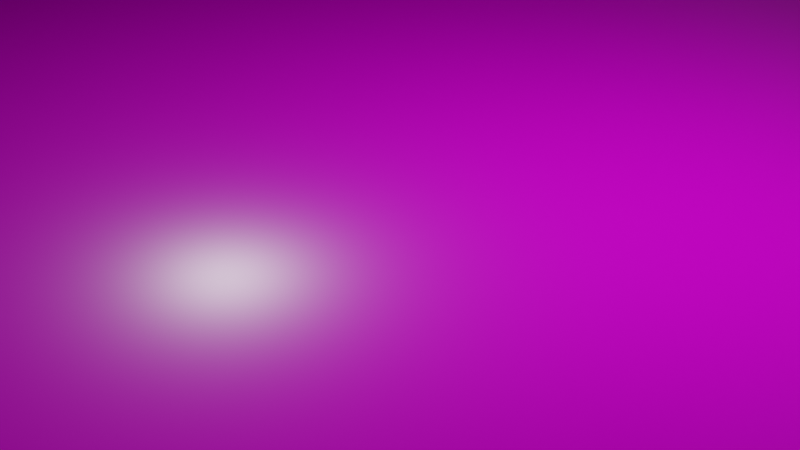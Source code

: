 # Source: cornerstore-floor1.blend  (saved by Blender 2.90.8; exported with 4.5.12 LTS)
import bpy
from mathutils import Matrix  # noqa: F401  (used for matrix-valued properties, if any)

bpy.ops.wm.read_factory_settings(use_empty=True)
scene = bpy.context.scene
scene.name = 'Scene'

# ---- collections
col_collection = bpy.data.collections.new('Collection'); scene.collection.children.link(col_collection)

# ---- images (referenced by path relative to the original .blend; pixels are not part of the script)
import os
ASSET_DIR = os.environ.get("B2B_ASSET_DIR", "")  # directory of the original .blend (textures are referenced by path, not embedded)
HERE = os.path.dirname(os.path.abspath(__file__))  # packed textures are extracted next to this script under _unpacked/

def load_image(name, relpath, width, height, colorspace="sRGB"):
    """Load a texture the original file referenced (path relative to the .blend, or extracted next to this script)."""
    p = next((c for c in (os.path.join(HERE, relpath), os.path.join(ASSET_DIR, relpath)) if relpath and os.path.exists(c)), "")
    if p:
        img = bpy.data.images.load(p, check_existing=True)
        img.name = name
    else:  # same state as the original file: an image datablock whose file is absent (Cycles renders it pink)
        img = bpy.data.images.new(name, width, height)
        img.source = "FILE"
        img.filepath = "//" + (relpath or name)
    img.colorspace_settings.name = colorspace
    return img
img_cementgreen_color_jpg = load_image('cementgreen_color.jpg', 'cementgreen_color.jpg', 1024, 1024, 'sRGB')
img_cementgreen_displacement_jpg = load_image('cementgreen_displacement.jpg', 'cementgreen_displacement.jpg', 1024, 1024, 'sRGB')
img_cementgreen_roughness_jpg = load_image('cementgreen_roughness.jpg', 'cementgreen_roughness.jpg', 1024, 1024, 'sRGB')
img_cementgreen_normal_jpg = load_image('cementgreen_normal.jpg', 'cementgreen_normal.jpg', 1024, 1024, 'sRGB')
img_cementwhite_color_jpg = load_image('cementwhite_color.jpg', 'cementwhite_color.jpg', 1024, 1024, 'sRGB')
img_cementwhite_roughness_jpg = load_image('cementwhite_roughness.jpg', 'cementwhite_roughness.jpg', 1024, 1024, 'sRGB')
img_cementwhite_normal_jpg = load_image('cementwhite_normal.jpg', 'cementwhite_normal.jpg', 1024, 1024, 'sRGB')
img_cementwhite_displacement_jpg = load_image('cementwhite_displacement.jpg', 'cementwhite_displacement.jpg', 1024, 1024, 'sRGB')
img_carpet012_color_jpg = load_image('carpet012_color.jpg', 'carpet012_color.jpg', 1024, 1024, 'sRGB')
img_carpet012_displacement_jpg = load_image('carpet012_displacement.jpg', 'carpet012_displacement.jpg', 1024, 1024, 'sRGB')
img_carpet012_normal_jpg = load_image('carpet012_normal.jpg', 'carpet012_normal.jpg', 1024, 1024, 'sRGB')
img_carpet012_roughness_jpg = load_image('carpet012_roughness.jpg', 'carpet012_roughness.jpg', 1024, 1024, 'sRGB')
img_blackmetal_color_jpg = load_image('blackmetal_color.jpg', 'blackmetal_color.jpg', 1024, 1024, 'sRGB')
img_blackmetal_displacement_jpg = load_image('blackmetal_displacement.jpg', 'blackmetal_displacement.jpg', 1024, 1024, 'sRGB')
img_blackmetal_metalness_jpg = load_image('blackmetal_metalness.jpg', 'blackmetal_metalness.jpg', 1024, 1024, 'sRGB')
img_blackmetal_normal_jpg = load_image('blackmetal_normal.jpg', 'blackmetal_normal.jpg', 1024, 1024, 'sRGB')
img_blackmetal_roughness_jpg = load_image('blackmetal_roughness.jpg', 'blackmetal_roughness.jpg', 1024, 1024, 'sRGB')
img_yellowwood_color_jpg = load_image('yellowwood_color.jpg', 'yellowwood_color.jpg', 1024, 1024, 'sRGB')
img_yellowwood_metalness_jpg = load_image('yellowwood_metalness.jpg', 'yellowwood_metalness.jpg', 1024, 1024, 'sRGB')
img_yellowwood_normal_jpg = load_image('yellowwood_normal.jpg', 'yellowwood_normal.jpg', 1024, 1024, 'sRGB')
img_yellowwood_roughness_jpg = load_image('yellowwood_roughness.jpg', 'yellowwood_roughness.jpg', 1024, 1024, 'sRGB')

# ---- materials (node trees are filled in below, after node groups)
mat_green_cement = bpy.data.materials.new('green cement')
mat_green_cement.use_transparent_shadow = False
mat_white_cement = bpy.data.materials.new('white cement')
mat_white_cement.use_transparent_shadow = False
mat_upper_ceiling = bpy.data.materials.new('upper ceiling')
mat_upper_ceiling.use_transparent_shadow = False
mat_transparent = bpy.data.materials.new('transparent')
mat_transparent.surface_render_method = 'BLENDED'
mat_transparent.blend_method = 'BLEND'
mat_bluecarpet = bpy.data.materials.new('bluecarpet')
mat_bluecarpet.use_transparent_shadow = False
mat_blackmetal = bpy.data.materials.new('blackmetal')
mat_blackmetal.use_transparent_shadow = False
mat_yellowwood = bpy.data.materials.new('yellowwood')
mat_yellowwood.use_transparent_shadow = False

# ---- material node trees
mat_green_cement.use_nodes = True; mat_green_cement.node_tree.nodes.clear()
_N = mat_green_cement.node_tree.nodes; _L = mat_green_cement.node_tree.links
n0 = _N.new('ShaderNodeOutputMaterial'); n0.name = 'Material Output'; n0.location = (300, 300)
n1 = _N.new('ShaderNodeBsdfPrincipled'); n1.name = 'Principled BSDF'; n1.location = (10, 300)
n1.distribution = 'GGX'
n1.subsurface_method = 'BURLEY'
n1.inputs[3].default_value = 1.45
n1.inputs[27].default_value = (0.0, 0.0, 0.0, 1.0)
n1.inputs[28].default_value = 1.0
n2 = _N.new('ShaderNodeTexImage'); n2.name = 'Image Texture'; n2.location = (-369, 290)
n2.image = img_cementgreen_color_jpg
n3 = _N.new('ShaderNodeTexImage'); n3.name = 'Image Texture.001'; n3.location = (307, 14)
n3.image = img_cementgreen_displacement_jpg
n4 = _N.new('ShaderNodeTexImage'); n4.name = 'Image Texture.003'; n4.location = (-318, 22)
n4.image = img_cementgreen_roughness_jpg
n5 = _N.new('ShaderNodeTexImage'); n5.name = 'Image Texture.002'; n5.location = (-547, -258)
n5.image = img_cementgreen_normal_jpg
_L.new(n1.outputs[0], n0.inputs[0])
_L.new(n2.outputs[0], n1.inputs[0])
_L.new(n3.outputs[0], n0.inputs[2])
_L.new(n5.outputs[0], n1.inputs[5])
_L.new(n4.outputs[0], n1.inputs[2])
n0.is_active_output = True
mat_white_cement.use_nodes = True; mat_white_cement.node_tree.nodes.clear()
_N = mat_white_cement.node_tree.nodes; _L = mat_white_cement.node_tree.links
n0 = _N.new('ShaderNodeTexImage'); n0.name = 'Image Texture'; n0.location = (-582, 267)
n0.image = img_cementwhite_color_jpg
n1 = _N.new('ShaderNodeOutputMaterial'); n1.name = 'Material Output'; n1.location = (570, 292)
n2 = _N.new('ShaderNodeTexImage'); n2.name = 'Image Texture.003'; n2.location = (-375, 11)
n2.image = img_cementwhite_roughness_jpg
n3 = _N.new('ShaderNodeTexImage'); n3.name = 'Image Texture.002'; n3.location = (-649, -231)
n3.image = img_cementwhite_normal_jpg
n4 = _N.new('ShaderNodeTexImage'); n4.name = 'Image Texture.001'; n4.location = (292, 80)
n4.image = img_cementwhite_displacement_jpg
n5 = _N.new('ShaderNodeBsdfPrincipled'); n5.name = 'Principled BSDF'; n5.location = (10, 300)
n5.distribution = 'GGX'
n5.subsurface_method = 'BURLEY'
n5.inputs[3].default_value = 1.45
n5.inputs[27].default_value = (0.0, 0.0, 0.0, 1.0)
n5.inputs[28].default_value = 1.0
_L.new(n5.outputs[0], n1.inputs[0])
_L.new(n0.outputs[0], n5.inputs[0])
_L.new(n4.outputs[0], n1.inputs[2])
_L.new(n3.outputs[0], n5.inputs[5])
_L.new(n2.outputs[0], n5.inputs[2])
n1.is_active_output = True
mat_upper_ceiling.use_nodes = True; mat_upper_ceiling.node_tree.nodes.clear()
_N = mat_upper_ceiling.node_tree.nodes; _L = mat_upper_ceiling.node_tree.links
n0 = _N.new('ShaderNodeOutputMaterial'); n0.name = 'Material Output'; n0.location = (300, 300)
n1 = _N.new('ShaderNodeBsdfPrincipled'); n1.name = 'Principled BSDF'; n1.location = (10, 300)
n1.distribution = 'GGX'
n1.subsurface_method = 'BURLEY'
n1.inputs[3].default_value = 1.45
n1.inputs[27].default_value = (0.0, 0.0, 0.0, 1.0)
n1.inputs[28].default_value = 1.0
n2 = _N.new('ShaderNodeTexImage'); n2.name = 'Image Texture.001'; n2.location = (307, 14)
n2.image = img_cementgreen_displacement_jpg
n3 = _N.new('ShaderNodeTexImage'); n3.name = 'Image Texture.003'; n3.location = (-318, 22)
n3.image = img_cementgreen_roughness_jpg
n4 = _N.new('ShaderNodeTexImage'); n4.name = 'Image Texture.002'; n4.location = (-547, -258)
n4.image = img_cementgreen_normal_jpg
n5 = _N.new('ShaderNodeTexImage'); n5.name = 'Image Texture'; n5.location = (-474, 305)
n5.image = img_cementgreen_color_jpg
_L.new(n1.outputs[0], n0.inputs[0])
_L.new(n2.outputs[0], n0.inputs[2])
_L.new(n4.outputs[0], n1.inputs[5])
_L.new(n3.outputs[0], n1.inputs[2])
_L.new(n5.outputs[0], n1.inputs[0])
n0.is_active_output = True
mat_transparent.use_nodes = True; mat_transparent.node_tree.nodes.clear()
_N = mat_transparent.node_tree.nodes; _L = mat_transparent.node_tree.links
n0 = _N.new('ShaderNodeBsdfPrincipled'); n0.name = 'Principled BSDF'; n0.location = (10, 300)
n0.distribution = 'GGX'
n0.subsurface_method = 'BURLEY'
n0.inputs[0].default_value = (0.0, 0.0, 0.0, 0.0)
n0.inputs[3].default_value = 1.45
n0.inputs[4].default_value = 0.0
n0.inputs[27].default_value = (0.0, 0.0, 0.0, 0.0)
n0.inputs[28].default_value = 1.0
n1 = _N.new('ShaderNodeOutputMaterial'); n1.name = 'Material Output'; n1.location = (300, 300)
n1.target = 'CYCLES'
n2 = _N.new('ShaderNodeOutputMaterial'); n2.name = 'Material Output.001'; n2.location = (0, 0)
n2.target = 'EEVEE'
n3 = _N.new('ShaderNodeMixShader'); n3.name = 'Mix Shader'; n3.location = (0, 0)
n3.label = 'Disable Shadow'
n3.hide = True
n4 = _N.new('ShaderNodeLightPath'); n4.name = 'Light Path'; n4.location = (0, 0)
n4.hide = True
n5 = _N.new('ShaderNodeBsdfTransparent'); n5.name = 'Transparent BSDF'; n5.location = (0, 0)
n5.hide = True
_L.new(n0.outputs[0], n1.inputs[0])
_L.new(n0.outputs[0], n3.inputs[1])
_L.new(n3.outputs[0], n2.inputs[0])
_L.new(n4.outputs[1], n3.inputs[0])
_L.new(n5.outputs[0], n3.inputs[2])
n1.is_active_output = True
mat_bluecarpet.use_nodes = True; mat_bluecarpet.node_tree.nodes.clear()
_N = mat_bluecarpet.node_tree.nodes; _L = mat_bluecarpet.node_tree.links
n0 = _N.new('ShaderNodeBsdfPrincipled'); n0.name = 'Principled BSDF'; n0.location = (10, 300)
n0.distribution = 'GGX'
n0.subsurface_method = 'BURLEY'
n0.inputs[3].default_value = 1.45
n0.inputs[27].default_value = (0.0, 0.0, 0.0, 1.0)
n0.inputs[28].default_value = 1.0
n1 = _N.new('ShaderNodeOutputMaterial'); n1.name = 'Material Output'; n1.location = (300, 300)
n2 = _N.new('ShaderNodeTexImage'); n2.name = 'Image Texture'; n2.location = (-412, 345)
n2.image = img_carpet012_color_jpg
n3 = _N.new('ShaderNodeTexImage'); n3.name = 'Image Texture.001'; n3.location = (383, 30)
n3.image = img_carpet012_displacement_jpg
n4 = _N.new('ShaderNodeTexImage'); n4.name = 'Image Texture.002'; n4.location = (-387, -222)
n4.image = img_carpet012_normal_jpg
n5 = _N.new('ShaderNodeTexImage'); n5.name = 'Image Texture.003'; n5.location = (-675, 36)
n5.image = img_carpet012_roughness_jpg
_L.new(n0.outputs[0], n1.inputs[0])
_L.new(n2.outputs[0], n0.inputs[0])
_L.new(n3.outputs[0], n1.inputs[2])
_L.new(n4.outputs[0], n0.inputs[5])
_L.new(n5.outputs[0], n0.inputs[2])
n1.is_active_output = True
mat_blackmetal.use_nodes = True; mat_blackmetal.node_tree.nodes.clear()
_N = mat_blackmetal.node_tree.nodes; _L = mat_blackmetal.node_tree.links
n0 = _N.new('ShaderNodeBsdfPrincipled'); n0.name = 'Principled BSDF'; n0.location = (10, 300)
n0.distribution = 'GGX'
n0.subsurface_method = 'BURLEY'
n0.inputs[3].default_value = 1.45
n0.inputs[27].default_value = (0.0, 0.0, 0.0, 1.0)
n0.inputs[28].default_value = 1.0
n1 = _N.new('ShaderNodeOutputMaterial'); n1.name = 'Material Output'; n1.location = (300, 300)
n2 = _N.new('ShaderNodeTexImage'); n2.name = 'Image Texture'; n2.location = (-530, 354)
n2.image = img_blackmetal_color_jpg
n3 = _N.new('ShaderNodeTexImage'); n3.name = 'Image Texture.001'; n3.location = (460, -48)
n3.image = img_blackmetal_displacement_jpg
n4 = _N.new('ShaderNodeTexImage'); n4.name = 'Image Texture.002'; n4.location = (-805, 67)
n4.image = img_blackmetal_metalness_jpg
n5 = _N.new('ShaderNodeTexImage'); n5.name = 'Image Texture.003'; n5.location = (-331, -302)
n5.image = img_blackmetal_normal_jpg
n6 = _N.new('ShaderNodeTexImage'); n6.name = 'Image Texture.004'; n6.location = (-725, -234)
n6.image = img_blackmetal_roughness_jpg
_L.new(n0.outputs[0], n1.inputs[0])
_L.new(n2.outputs[0], n0.inputs[0])
_L.new(n3.outputs[0], n1.inputs[2])
_L.new(n4.outputs[0], n0.inputs[1])
_L.new(n5.outputs[0], n0.inputs[5])
_L.new(n6.outputs[0], n0.inputs[2])
n1.is_active_output = True
mat_yellowwood.use_nodes = True; mat_yellowwood.node_tree.nodes.clear()
_N = mat_yellowwood.node_tree.nodes; _L = mat_yellowwood.node_tree.links
n0 = _N.new('ShaderNodeOutputMaterial'); n0.name = 'Material Output'; n0.location = (300, 300)
n1 = _N.new('ShaderNodeTexImage'); n1.name = 'Image Texture'; n1.location = (-474, 413)
n1.image = img_yellowwood_color_jpg
n2 = _N.new('ShaderNodeTexImage'); n2.name = 'Image Texture.001'; n2.location = (-779, 133)
n2.image = img_yellowwood_metalness_jpg
n3 = _N.new('ShaderNodeBsdfPrincipled'); n3.name = 'Principled BSDF'; n3.location = (10, 300)
n3.distribution = 'GGX'
n3.subsurface_method = 'BURLEY'
n3.inputs[3].default_value = 1.45
n3.inputs[27].default_value = (0.0, 0.0, 0.0, 1.0)
n3.inputs[28].default_value = 1.0
n4 = _N.new('ShaderNodeTexImage'); n4.name = 'Image Texture.002'; n4.location = (-333, -262)
n4.image = img_yellowwood_normal_jpg
n5 = _N.new('ShaderNodeTexImage'); n5.name = 'Image Texture.003'; n5.location = (-706, -210)
n5.image = img_yellowwood_roughness_jpg
_L.new(n3.outputs[0], n0.inputs[0])
_L.new(n1.outputs[0], n3.inputs[0])
_L.new(n2.outputs[0], n3.inputs[1])
_L.new(n4.outputs[0], n3.inputs[5])
_L.new(n5.outputs[0], n3.inputs[2])
n0.is_active_output = True

# ---- world
world_world = bpy.data.worlds.new('World'); scene.world = world_world
world_world.use_nodes = True; world_world.node_tree.nodes.clear()
_N = world_world.node_tree.nodes; _L = world_world.node_tree.links
n0 = _N.new('ShaderNodeOutputWorld'); n0.name = 'World Output'; n0.location = (300, 300)
n1 = _N.new('ShaderNodeBackground'); n1.name = 'Background'; n1.location = (10, 300)
n1.inputs[0].default_value = (0.05088, 0.05088, 0.05088, 1.0)
_L.new(n1.outputs[0], n0.inputs[0])
n0.is_active_output = True
world_world.color = (0.05088, 0.05088, 0.05088)
world_world.use_sun_shadow = False
world_world.sun_shadow_jitter_overblur = 0.0

# ---- cameras
cam_camera = bpy.data.cameras.new('Camera')
cam_camera.clip_end = 100.0
cam_camera.ortho_scale = 7.314

# ---- lights
light_light = bpy.data.lights.new('Light', 'POINT')
light_light.transmission_factor = 0.0
light_light.energy = 1000.0
light_light.shadow_soft_size = 0.1
light_light.shadow_maximum_resolution = 0.006
light_light.use_absolute_resolution = True

# ---- meshes
me_outerbuilding_001 = bpy.data.meshes.new('OuterBuilding.001')
me_outerbuilding_001.from_pydata([(-44.13, -10.5, 23.54), (1.891, -174.6, 23.54), (-103.2, -69.56, 23.54), (44.13, -10.5, 23.54), (103.2, -69.56, 23.54), (-1.891, -174.6, 23.54), (103.2, -73.34, 23.54), (-103.0, -73.55, 23.54), (31.63, 2.001, 23.54), (-31.63, 2.001, 23.54), (10.0, -111.3, 1.0), (-10.0, -111.3, 1.0), (10.0, -108.3, 1.0), (-10.0, -108.3, 1.0), (10.0, -108.3, 2.0), (-10.0, -108.3, 2.0), (10.0, -105.3, 2.0), (-10.0, -105.3, 2.0), (10.0, -105.3, 3.0), (-10.0, -105.3, 3.0), (10.0, -102.3, 3.0), (-10.0, -102.3, 3.0), (10.0, -102.3, 4.0), (-10.0, -102.3, 4.0), (10.0, -99.31, 4.0), (-10.0, -99.31, 4.0), (10.0, -99.31, 5.0), (-10.0, -99.31, 5.0), (10.0, -96.31, 5.0), (-10.0, -96.31, 5.0), (10.0, -96.31, 6.0), (-10.0, -96.31, 6.0), (10.0, -93.31, 6.0), (-10.0, -93.31, 6.0), (10.0, -93.31, 7.0), (-10.0, -93.31, 7.0), (10.0, -90.31, 7.0), (-10.0, -90.31, 7.0), (10.0, -90.31, 8.0), (-10.0, -90.31, 8.0), (10.0, -87.31, 8.0), (-10.0, -87.31, 8.0), (10.0, -87.31, 9.0), (-10.0, -87.31, 9.0), (10.0, -84.31, 9.0), (-10.0, -84.31, 9.0), (10.0, -84.31, 10.0), (-10.0, -84.31, 10.0), (10.0, -81.31, 10.0), (-10.0, -81.31, 10.0), (10.0, -81.31, 11.0), (-10.0, -81.31, 11.0), (10.0, -78.31, 11.0), (-10.0, -78.31, 11.0), (10.0, -78.31, 12.0), (-10.0, -78.31, 12.0), (10.0, -75.31, 12.0), (-10.0, -75.31, 12.0), (10.0, -75.31, 13.0), (-10.0, -75.31, 13.0), (10.0, -72.31, 13.0), (-10.0, -72.31, 13.0), (10.0, -72.31, 14.0), (-10.0, -72.31, 14.0), (10.0, -69.31, 14.0), (-10.0, -69.31, 14.0), (10.0, -69.31, 15.0), (-10.0, -69.31, 15.0), (10.0, -66.31, 15.0), (-10.0, -66.31, 15.0), (10.0, -66.31, 16.0), (-10.0, -66.31, 16.0), (10.0, -63.31, 16.0), (-10.0, -63.31, 16.0), (10.0, -63.31, 17.0), (-10.0, -63.31, 17.0), (10.0, -60.31, 17.0), (-10.0, -60.31, 17.0), (10.0, -60.31, 18.0), (-10.0, -60.31, 18.0), (10.0, -57.31, 18.0), (-10.0, -57.31, 18.0), (10.0, -57.31, 19.0), (-10.0, -57.31, 19.0), (10.0, -54.31, 19.0), (-10.0, -54.31, 19.0), (10.0, -54.31, 20.0), (-10.0, -54.31, 20.0), (10.0, -51.31, 20.0), (-10.0, -51.31, 20.0), (10.0, -51.31, 21.0), (-10.0, -51.31, 21.0), (10.0, -48.31, 21.0), (-10.0, -48.31, 21.0), (10.0, -48.31, 22.0), (-10.0, -48.31, 22.0), (10.0, -45.31, 22.0), (-10.0, -45.31, 22.0), (10.0, -45.31, 23.0), (-10.0, -45.31, 23.0), (10.0, -42.31, 23.0), (-10.0, -42.31, 23.0), (10.0, -42.31, 24.0), (-10.0, -42.31, 24.0), (10.0, -39.31, 24.0), (-10.0, -39.31, 24.0), (10.0, -39.31, 25.0), (-10.0, -39.31, 25.0), (10.0, -36.31, 25.0), (-10.0, -36.31, 25.0), (10.0, -36.31, 26.0), (-10.0, -36.31, 26.0), (10.0, -33.31, 26.0), (-10.0, -33.31, 26.0), (10.0, -33.31, 27.0), (-10.0, -33.31, 27.0), (10.0, -30.31, 27.0), (-10.0, -30.31, 27.0), (10.0, -30.31, 28.0), (-10.0, -30.31, 28.0), (10.0, -30.31, 23.54), (-10.0, -30.31, 23.54), (29.74, 0.0, 23.54), (29.17, -5.802, 23.54), (27.47, -11.38, 23.54), (24.73, -16.52, 23.54), (21.03, -21.03, 23.54), (16.52, -24.73, 23.54), (11.38, -27.47, 23.54), (5.802, -29.17, 23.54), (-1.158e-05, -29.74, 23.54), (-5.802, -29.17, 23.54), (-11.38, -27.47, 23.54), (-16.52, -24.73, 23.54), (-21.03, -21.03, 23.54), (-24.73, -16.52, 23.54), (-27.47, -11.38, 23.54), (-29.17, -5.802, 23.54), (-29.74, 2.289e-05, 23.54), (-10.2, -111.3, 23.54), (10.2, -111.3, 23.54), (15.69, -27.01, 23.54), (21.38, -23.71, 23.54), (27.07, -20.41, 23.54), (32.76, -17.1, 23.54), (38.44, -13.8, 23.54), (-38.44, -13.8, 23.54), (-32.76, -17.1, 23.54), (-27.07, -20.41, 23.54), (-21.38, -23.71, 23.54), (-15.69, -27.01, 23.54), (10.0, -111.3, 0.0), (-10.0, -111.3, 0.0), (14.0, -30.31, 23.54), (-14.0, -30.31, 23.54), (14.0, -111.3, 0.0), (-14.0, -111.3, 0.0), (-14.0, -111.3, 1.0), (14.0, -111.3, 1.0), (-14.0, -42.31, 24.0), (14.0, -42.31, 24.0), (14.0, -100.7, 0.0), (-14.0, -100.7, 0.0), (-10.2, -30.31, 23.54), (-10.2, -30.31, 28.0), (10.2, -30.31, 28.0), (10.2, -30.31, 23.54), (10.0, -114.3, 0.0), (-10.0, -114.3, 0.0), (0.0, -174.4, 0.5), (-103.0, -71.48, 0.5), (103.0, -71.48, 0.5), (-31.14, 0.3316, 0.5), (71.81, -102.6, 0.5), (-71.81, -102.6, 0.5), (31.14, 0.3316, 0.5), (0.0, -30.81, 0.5), (-12.8, -2.052, 0.0), (12.8, -2.052, 0.0), (-12.8, -2.052, 0.5), (12.8, -2.052, 0.5), (-12.8, 4.438, 0.0), (12.8, 4.438, 0.0), (-10.2, -111.3, 28.0), (10.2, -111.3, 28.0), (-10.2, -111.3, 23.54), (10.2, -111.3, 23.54), (-10.2, -30.31, 23.54), (-10.2, -30.31, 28.0), (10.2, -30.31, 28.0), (10.2, -30.31, 23.54), (9.441, -25.19, 28.0), (9.441, -111.1, 0.002014), (9.596, -25.22, 28.0), (9.596, -111.1, 0.00185), (9.728, -25.33, 28.0), (9.728, -111.0, 0.001417), (9.816, -25.49, 28.0), (9.816, -110.8, 0.0007687), (9.847, -25.69, 28.0), (9.847, -110.6, 1.907e-06), (9.816, -25.88, 28.0), (9.816, -110.4, -0.0007629), (9.728, -26.04, 28.0), (9.728, -110.3, -0.001419), (9.596, -26.15, 28.0), (9.596, -110.2, -0.001856), (9.441, -26.19, 28.0), (9.441, -110.1, -0.002018), (9.286, -26.15, 28.0), (9.286, -110.2, -0.001856), (9.154, -26.04, 28.0), (9.154, -110.3, -0.001419), (9.067, -25.88, 28.0), (9.067, -110.4, -0.0007629), (9.036, -25.69, 28.0), (9.036, -110.6, 1.907e-06), (9.067, -25.49, 28.0), (9.067, -110.8, 0.0007687), (9.154, -25.33, 28.0), (9.154, -111.0, 0.001417), (9.286, -25.22, 28.0), (9.286, -111.1, 0.00185), (-9.596, -111.1, 0.00185), (-9.596, -25.22, 28.0), (-9.728, -111.0, 0.001417), (-9.728, -25.33, 28.0), (-9.816, -110.8, 0.0007687), (-9.816, -25.49, 28.0), (-9.847, -110.6, 1.907e-06), (-9.847, -25.69, 28.0), (-9.816, -110.4, -0.0007629), (-9.816, -25.88, 28.0), (-9.728, -110.3, -0.001419), (-9.728, -26.04, 28.0), (-9.596, -110.2, -0.001856), (-9.596, -26.15, 28.0), (-9.441, -110.1, -0.002018), (-9.441, -26.19, 28.0), (-9.286, -110.2, -0.001856), (-9.286, -26.15, 28.0), (-9.154, -110.3, -0.001419), (-9.154, -26.04, 28.0), (-9.067, -110.4, -0.0007629), (-9.067, -25.88, 28.0), (-9.036, -110.6, 1.907e-06), (-9.036, -25.69, 28.0), (-9.067, -110.8, 0.0007687), (-9.067, -25.49, 28.0), (-9.154, -111.0, 0.001417), (-9.154, -25.33, 28.0), (-9.286, -111.1, 0.00185), (-9.286, -25.22, 28.0), (-9.441, -111.1, 0.002014), (-9.441, -25.19, 28.0), (9.441, -109.7, 8.994), (9.596, -109.7, 8.958), (9.728, -109.7, 8.856), (9.816, -109.6, 8.702), (9.847, -109.6, 8.52), (9.816, -109.5, 8.339), (9.728, -109.5, 8.185), (9.596, -109.4, 8.082), (9.441, -109.4, 8.046), (9.286, -109.4, 8.082), (9.154, -109.5, 8.185), (9.067, -109.5, 8.339), (9.036, -109.6, 8.52), (9.067, -109.6, 8.702), (9.154, -109.7, 8.856), (9.286, -109.7, 8.958), (9.441, -110.3, 8.74), (9.596, -110.3, 8.71), (9.728, -110.2, 8.625), (9.816, -110.1, 8.498), (9.847, -110.0, 8.348), (9.816, -109.9, 8.199), (9.728, -109.8, 8.072), (9.596, -109.7, 7.987), (9.441, -109.7, 7.957), (9.286, -109.7, 7.987), (9.154, -109.8, 8.072), (9.067, -109.9, 8.199), (9.036, -110.0, 8.348), (9.067, -110.1, 8.498), (9.154, -110.2, 8.625), (9.286, -110.3, 8.71), (9.441, -110.8, 8.311), (9.596, -110.7, 8.291), (9.728, -110.6, 8.235), (9.816, -110.5, 8.15), (9.847, -110.3, 8.05), (9.816, -110.2, 7.95), (9.728, -110.0, 7.865), (9.596, -109.9, 7.809), (9.441, -109.9, 7.789), (9.286, -109.9, 7.809), (9.154, -110.0, 7.865), (9.067, -110.2, 7.95), (9.036, -110.3, 8.05), (9.067, -110.5, 8.15), (9.154, -110.6, 8.235), (9.286, -110.7, 8.291), (9.441, -111.0, 7.574), (9.596, -111.0, 7.574), (9.728, -110.9, 7.574), (9.816, -110.7, 7.573), (9.847, -110.5, 7.572), (9.816, -110.3, 7.571), (9.728, -110.2, 7.571), (9.596, -110.1, 7.57), (9.441, -110.0, 7.57), (9.286, -110.1, 7.57), (9.154, -110.2, 7.571), (9.067, -110.3, 7.571), (9.036, -110.5, 7.572), (9.067, -110.7, 7.573), (9.154, -110.9, 7.574), (9.286, -111.0, 7.574), (9.596, -27.34, 36.52), (9.728, -27.31, 36.42), (9.816, -27.25, 36.27), (9.847, -27.19, 36.09), (9.816, -27.13, 35.9), (9.728, -27.08, 35.75), (9.596, -27.05, 35.65), (9.441, -27.04, 35.61), (9.286, -27.05, 35.65), (9.154, -27.08, 35.75), (9.067, -27.13, 35.9), (9.036, -27.19, 36.09), (9.067, -27.25, 36.27), (9.154, -27.31, 36.42), (9.286, -27.34, 36.52), (9.441, -27.35, 36.56), (9.596, -26.83, 36.63), (9.728, -26.84, 36.52), (9.816, -26.84, 36.36), (9.847, -26.85, 36.17), (9.816, -26.85, 35.98), (9.728, -26.86, 35.82), (9.596, -26.86, 35.71), (9.441, -26.86, 35.67), (9.286, -26.86, 35.71), (9.154, -26.86, 35.82), (9.067, -26.85, 35.98), (9.036, -26.85, 36.17), (9.067, -26.84, 36.36), (9.154, -26.84, 36.52), (9.286, -26.83, 36.63), (9.441, -26.83, 36.67), (9.596, -26.3, 36.56), (9.728, -26.34, 36.46), (9.816, -26.39, 36.31), (9.847, -26.46, 36.13), (9.816, -26.53, 35.95), (9.728, -26.59, 35.8), (9.596, -26.63, 35.7), (9.441, -26.65, 35.66), (9.286, -26.63, 35.7), (9.154, -26.59, 35.8), (9.067, -26.53, 35.95), (9.036, -26.46, 36.13), (9.067, -26.39, 36.31), (9.154, -26.34, 36.46), (9.286, -26.3, 36.56), (9.441, -26.28, 36.6), (9.596, -25.85, 36.32), (9.728, -25.92, 36.24), (9.816, -26.03, 36.12), (9.847, -26.16, 35.98), (9.816, -26.28, 35.83), (9.728, -26.39, 35.71), (9.596, -26.46, 35.63), (9.441, -26.49, 35.6), (9.286, -26.46, 35.63), (9.154, -26.39, 35.71), (9.067, -26.28, 35.83), (9.036, -26.16, 35.98), (9.067, -26.03, 36.12), (9.154, -25.92, 36.24), (9.286, -25.85, 36.32), (9.441, -25.82, 36.35), (9.596, -25.52, 35.95), (9.728, -25.61, 35.9), (9.816, -25.75, 35.82), (9.847, -25.92, 35.73), (9.816, -26.09, 35.64), (9.728, -26.23, 35.56), (9.596, -26.33, 35.51), (9.441, -26.36, 35.49), (9.286, -26.33, 35.51), (9.154, -26.23, 35.56), (9.067, -26.09, 35.64), (9.036, -25.92, 35.73), (9.067, -25.75, 35.82), (9.154, -25.61, 35.9), (9.286, -25.52, 35.95), (9.441, -25.48, 35.97), (9.596, -25.29, 35.3), (9.728, -25.4, 35.3), (9.816, -25.56, 35.3), (9.847, -25.76, 35.3), (9.816, -25.95, 35.3), (9.728, -26.11, 35.3), (9.596, -26.22, 35.3), (9.441, -26.26, 35.3), (9.286, -26.22, 35.3), (9.154, -26.11, 35.3), (9.067, -25.95, 35.3), (9.036, -25.76, 35.3), (9.067, -25.56, 35.3), (9.154, -25.4, 35.3), (9.286, -25.29, 35.3), (9.441, -25.26, 35.3), (9.596, -25.23, 28.16), (9.728, -25.33, 28.16), (9.816, -25.5, 28.16), (9.847, -25.69, 28.16), (9.816, -25.88, 28.16), (9.728, -26.04, 28.16), (9.596, -26.15, 28.16), (9.441, -26.19, 28.16), (9.286, -26.15, 28.16), (9.154, -26.04, 28.16), (9.067, -25.88, 28.16), (9.036, -25.69, 28.16), (9.067, -25.5, 28.16), (9.154, -25.33, 28.16), (9.286, -25.23, 28.16), (9.441, -25.19, 28.16), (9.441, -24.68, 28.0), (9.752, -24.76, 28.0), (9.752, -24.76, 28.16), (10.01, -24.98, 28.0), (10.01, -24.98, 28.16), (10.19, -25.3, 28.0), (10.19, -25.31, 28.16), (10.25, -25.68, 28.0), (10.25, -25.69, 28.16), (10.19, -26.07, 28.0), (10.19, -26.07, 28.16), (10.01, -26.39, 28.0), (10.01, -26.4, 28.16), (9.752, -26.61, 28.0), (9.752, -26.61, 28.16), (9.441, -26.68, 28.0), (9.441, -26.69, 28.16), (9.131, -26.61, 28.0), (9.131, -26.61, 28.16), (8.868, -26.39, 28.0), (8.868, -26.4, 28.16), (8.692, -26.07, 28.0), (8.692, -26.07, 28.16), (8.63, -25.68, 28.0), (8.63, -25.69, 28.16), (8.692, -25.3, 28.0), (8.692, -25.31, 28.16), (8.868, -24.98, 28.0), (8.868, -24.98, 28.16), (9.131, -24.76, 28.0), (9.131, -24.76, 28.16), (9.441, -24.69, 28.16), (-9.441, -109.7, 8.994), (-9.286, -109.7, 8.958), (-9.154, -109.7, 8.856), (-9.067, -109.6, 8.702), (-9.036, -109.6, 8.52), (-9.067, -109.5, 8.339), (-9.154, -109.5, 8.185), (-9.286, -109.4, 8.082), (-9.441, -109.4, 8.046), (-9.596, -109.4, 8.082), (-9.728, -109.5, 8.185), (-9.816, -109.5, 8.339), (-9.847, -109.6, 8.52), (-9.816, -109.6, 8.702), (-9.728, -109.7, 8.856), (-9.596, -109.7, 8.958), (-9.441, -110.3, 8.74), (-9.286, -110.3, 8.71), (-9.154, -110.2, 8.625), (-9.067, -110.1, 8.498), (-9.036, -110.0, 8.348), (-9.067, -109.9, 8.199), (-9.154, -109.8, 8.072), (-9.286, -109.7, 7.987), (-9.441, -109.7, 7.957), (-9.596, -109.7, 7.987), (-9.728, -109.8, 8.072), (-9.816, -109.9, 8.199), (-9.847, -110.0, 8.348), (-9.816, -110.1, 8.498), (-9.728, -110.2, 8.625), (-9.596, -110.3, 8.71), (-9.441, -110.8, 8.311), (-9.286, -110.7, 8.291), (-9.154, -110.6, 8.235), (-9.067, -110.5, 8.15), (-9.036, -110.3, 8.05), (-9.067, -110.2, 7.95), (-9.154, -110.0, 7.865), (-9.286, -109.9, 7.809), (-9.441, -109.9, 7.789), (-9.596, -109.9, 7.809), (-9.728, -110.0, 7.865), (-9.816, -110.2, 7.95), (-9.847, -110.3, 8.05), (-9.816, -110.5, 8.15), (-9.728, -110.6, 8.235), (-9.596, -110.7, 8.291), (-9.441, -111.0, 7.574), (-9.286, -111.0, 7.574), (-9.154, -110.9, 7.574), (-9.067, -110.7, 7.573), (-9.036, -110.5, 7.572), (-9.067, -110.3, 7.571), (-9.154, -110.2, 7.571), (-9.286, -110.1, 7.57), (-9.441, -110.0, 7.57), (-9.596, -110.1, 7.57), (-9.728, -110.2, 7.571), (-9.816, -110.3, 7.571), (-9.847, -110.5, 7.572), (-9.816, -110.7, 7.573), (-9.728, -110.9, 7.574), (-9.596, -111.0, 7.574), (-9.286, -27.34, 36.52), (-9.154, -27.31, 36.42), (-9.067, -27.25, 36.27), (-9.036, -27.19, 36.09), (-9.067, -27.13, 35.9), (-9.154, -27.08, 35.75), (-9.286, -27.05, 35.65), (-9.441, -27.04, 35.61), (-9.596, -27.05, 35.65), (-9.728, -27.08, 35.75), (-9.816, -27.13, 35.9), (-9.847, -27.19, 36.09), (-9.816, -27.25, 36.27), (-9.728, -27.31, 36.42), (-9.596, -27.34, 36.52), (-9.441, -27.35, 36.56), (-9.286, -26.83, 36.63), (-9.154, -26.84, 36.52), (-9.067, -26.84, 36.36), (-9.036, -26.85, 36.17), (-9.067, -26.85, 35.98), (-9.154, -26.86, 35.82), (-9.286, -26.86, 35.71), (-9.441, -26.86, 35.67), (-9.596, -26.86, 35.71), (-9.728, -26.86, 35.82), (-9.816, -26.85, 35.98), (-9.847, -26.85, 36.17), (-9.816, -26.84, 36.36), (-9.728, -26.84, 36.52), (-9.596, -26.83, 36.63), (-9.441, -26.83, 36.67), (-9.286, -26.3, 36.56), (-9.154, -26.34, 36.46), (-9.067, -26.39, 36.31), (-9.036, -26.46, 36.13), (-9.067, -26.53, 35.95), (-9.154, -26.59, 35.8), (-9.286, -26.63, 35.7), (-9.441, -26.65, 35.66), (-9.596, -26.63, 35.7), (-9.728, -26.59, 35.8), (-9.816, -26.53, 35.95), (-9.847, -26.46, 36.13), (-9.816, -26.39, 36.31), (-9.728, -26.34, 36.46), (-9.596, -26.3, 36.56), (-9.441, -26.28, 36.6), (-9.286, -25.85, 36.32), (-9.154, -25.92, 36.24), (-9.067, -26.03, 36.12), (-9.036, -26.16, 35.98), (-9.067, -26.28, 35.83), (-9.154, -26.39, 35.71), (-9.286, -26.46, 35.63), (-9.441, -26.49, 35.6), (-9.596, -26.46, 35.63), (-9.728, -26.39, 35.71), (-9.816, -26.28, 35.83), (-9.847, -26.16, 35.98), (-9.816, -26.03, 36.12), (-9.728, -25.92, 36.24), (-9.596, -25.85, 36.32), (-9.441, -25.82, 36.35), (-9.286, -25.52, 35.95), (-9.154, -25.61, 35.9), (-9.067, -25.75, 35.82), (-9.036, -25.92, 35.73), (-9.067, -26.09, 35.64), (-9.154, -26.23, 35.56), (-9.286, -26.33, 35.51), (-9.441, -26.36, 35.49), (-9.596, -26.33, 35.51), (-9.728, -26.23, 35.56), (-9.816, -26.09, 35.64), (-9.847, -25.92, 35.73), (-9.816, -25.75, 35.82), (-9.728, -25.61, 35.9), (-9.596, -25.52, 35.95), (-9.441, -25.48, 35.97), (-9.286, -25.29, 35.3), (-9.154, -25.4, 35.3), (-9.067, -25.56, 35.3), (-9.036, -25.76, 35.3), (-9.067, -25.95, 35.3), (-9.154, -26.11, 35.3), (-9.286, -26.22, 35.3), (-9.441, -26.26, 35.3), (-9.596, -26.22, 35.3), (-9.728, -26.11, 35.3), (-9.816, -25.95, 35.3), (-9.847, -25.76, 35.3), (-9.816, -25.56, 35.3), (-9.728, -25.4, 35.3), (-9.596, -25.29, 35.3), (-9.441, -25.26, 35.3), (-9.286, -25.23, 28.16), (-9.154, -25.33, 28.16), (-9.067, -25.5, 28.16), (-9.036, -25.69, 28.16), (-9.067, -25.88, 28.16), (-9.154, -26.04, 28.16), (-9.286, -26.15, 28.16), (-9.441, -26.19, 28.16), (-9.596, -26.15, 28.16), (-9.728, -26.04, 28.16), (-9.816, -25.88, 28.16), (-9.847, -25.69, 28.16), (-9.816, -25.5, 28.16), (-9.728, -25.33, 28.16), (-9.596, -25.23, 28.16), (-9.441, -25.19, 28.16), (-9.441, -24.68, 28.0), (-9.131, -24.76, 28.0), (-9.131, -24.76, 28.16), (-8.868, -24.98, 28.0), (-8.868, -24.98, 28.16), (-8.692, -25.3, 28.0), (-8.692, -25.31, 28.16), (-8.63, -25.68, 28.0), (-8.63, -25.69, 28.16), (-8.692, -26.07, 28.0), (-8.692, -26.07, 28.16), (-8.868, -26.39, 28.0), (-8.868, -26.4, 28.16), (-9.131, -26.61, 28.0), (-9.131, -26.61, 28.16), (-9.441, -26.68, 28.0), (-9.441, -26.69, 28.16), (-9.752, -26.61, 28.0), (-9.752, -26.61, 28.16), (-10.01, -26.39, 28.0), (-10.01, -26.4, 28.16), (-10.19, -26.07, 28.0), (-10.19, -26.07, 28.16), (-10.25, -25.68, 28.0), (-10.25, -25.69, 28.16), (-10.19, -25.3, 28.0), (-10.19, -25.31, 28.16), (-10.01, -24.98, 28.0), (-10.01, -24.98, 28.16), (-9.752, -24.76, 28.0), (-9.752, -24.76, 28.16), (-9.441, -24.69, 28.16), (10.2, -111.3, 35.0), (-10.2, -111.3, 35.0), (-10.2, -30.31, 35.0), (10.2, -30.31, 35.0), (10.2, -111.3, 35.5), (-10.2, -111.3, 35.5), (-10.2, -29.9, 35.5), (10.2, -29.9, 35.5), (10.2, -29.9, 35.0), (-10.2, -29.9, 35.0)], [], [(152, 151, 10, 11), (11, 10, 12, 13), (13, 12, 14, 15), (15, 14, 16, 17), (17, 16, 18, 19), (19, 18, 20, 21), (21, 20, 22, 23), (23, 22, 24, 25), (25, 24, 26, 27), (27, 26, 28, 29), (29, 28, 30, 31), (31, 30, 32, 33), (33, 32, 34, 35), (35, 34, 36, 37), (37, 36, 38, 39), (39, 38, 40, 41), (41, 40, 42, 43), (43, 42, 44, 45), (45, 44, 46, 47), (47, 46, 48, 49), (49, 48, 50, 51), (51, 50, 52, 53), (53, 52, 54, 55), (55, 54, 56, 57), (57, 56, 58, 59), (59, 58, 60, 61), (61, 60, 62, 63), (63, 62, 64, 65), (65, 64, 66, 67), (67, 66, 68, 69), (69, 68, 70, 71), (71, 70, 72, 73), (73, 72, 74, 75), (75, 74, 76, 77), (77, 76, 78, 79), (79, 78, 80, 81), (81, 80, 82, 83), (83, 82, 84, 85), (85, 84, 86, 87), (87, 86, 88, 89), (89, 88, 90, 91), (91, 90, 92, 93), (93, 92, 94, 95), (95, 94, 96, 97), (97, 96, 98, 99), (99, 98, 100, 101), (101, 100, 102, 103), (103, 102, 104, 105), (105, 104, 106, 107), (107, 106, 108, 109), (109, 108, 110, 111), (111, 110, 112, 113), (113, 112, 114, 115), (115, 114, 116, 117), (121, 163, 130, 166, 120), (131, 130, 163), (132, 131, 163), (129, 128, 166), (3, 122, 8), (5, 139, 140, 1), (6, 1, 140), (6, 140, 166, 4), (3, 4, 166, 141, 142, 143, 144, 145), (7, 139, 5), (163, 2, 0, 146, 147, 148, 149, 150), (7, 2, 163, 139), (126, 142, 141, 127), (125, 143, 142, 126), (124, 144, 143, 125), (123, 145, 144, 124), (122, 3, 145, 123), (132, 163, 150, 133), (133, 150, 149, 134), (134, 149, 148, 135), (135, 148, 147, 136), (136, 147, 146, 137), (137, 146, 0, 138), (0, 9, 138), (121, 120, 118, 119), (152, 117, 119, 11), (10, 118, 116, 151), (154, 162, 156, 157, 159), (155, 161, 153, 160, 158), (10, 158, 160, 165, 118), (11, 119, 164, 159, 157), (156, 152, 11, 157), (155, 158, 10, 151), (120, 153, 161, 162, 154, 121), (130, 129, 166), (127, 141, 166, 128), (119, 168, 167, 118), (176, 174, 169, 173), (175, 176, 173, 171), (175, 180, 176), (172, 170, 174, 176), (180, 178, 182), (176, 179, 172), (176, 180, 179), (179, 180, 182, 181), (178, 177, 181, 182), (177, 179, 181), (303, 192, 194, 304), (304, 194, 196, 305), (305, 196, 198, 306), (306, 198, 200, 307), (307, 200, 202, 308), (308, 202, 204, 309), (309, 204, 206, 310), (310, 206, 208, 311), (311, 208, 210, 312), (312, 210, 212, 313), (313, 212, 214, 314), (314, 214, 216, 315), (315, 216, 218, 316), (316, 218, 220, 317), (194, 192, 222, 220, 218, 216, 214, 212, 210, 208, 206, 204, 202, 200, 198, 196), (317, 220, 222, 318), (318, 222, 192, 303), (191, 193, 195, 197, 199, 201, 203, 205, 207, 209, 211, 213, 215, 217, 219, 221), (526, 223, 253, 511), (524, 227, 225, 525), (523, 229, 227, 524), (522, 231, 229, 523), (521, 233, 231, 522), (520, 235, 233, 521), (519, 237, 235, 520), (518, 239, 237, 519), (517, 241, 239, 518), (516, 243, 241, 517), (515, 245, 243, 516), (514, 247, 245, 515), (513, 249, 247, 514), (512, 251, 249, 513), (251, 253, 223, 225, 227, 229, 231, 233, 235, 237, 239, 241, 243, 245, 247, 249), (511, 253, 251, 512), (525, 225, 223, 526), (254, 252, 250, 248, 246, 244, 242, 240, 238, 236, 234, 232, 230, 228, 226, 224), (333, 270, 255, 334), (332, 269, 270, 333), (331, 268, 269, 332), (330, 267, 268, 331), (329, 266, 267, 330), (328, 265, 266, 329), (327, 264, 265, 328), (326, 263, 264, 327), (325, 262, 263, 326), (324, 261, 262, 325), (323, 260, 261, 324), (322, 259, 260, 323), (321, 258, 259, 322), (320, 257, 258, 321), (319, 256, 257, 320), (334, 255, 256, 319), (270, 286, 271, 255), (269, 285, 286, 270), (268, 284, 285, 269), (267, 283, 284, 268), (266, 282, 283, 267), (265, 281, 282, 266), (264, 280, 281, 265), (263, 279, 280, 264), (262, 278, 279, 263), (261, 277, 278, 262), (260, 276, 277, 261), (259, 275, 276, 260), (258, 274, 275, 259), (257, 273, 274, 258), (256, 272, 273, 257), (255, 271, 272, 256), (286, 302, 287, 271), (285, 301, 302, 286), (284, 300, 301, 285), (283, 299, 300, 284), (282, 298, 299, 283), (281, 297, 298, 282), (280, 296, 297, 281), (279, 295, 296, 280), (278, 294, 295, 279), (277, 293, 294, 278), (276, 292, 293, 277), (275, 291, 292, 276), (274, 290, 291, 275), (273, 289, 290, 274), (272, 288, 289, 273), (271, 287, 288, 272), (302, 318, 303, 287), (301, 317, 318, 302), (300, 316, 317, 301), (299, 315, 316, 300), (298, 314, 315, 299), (297, 313, 314, 298), (296, 312, 313, 297), (295, 311, 312, 296), (294, 310, 311, 295), (293, 309, 310, 294), (292, 308, 309, 293), (291, 307, 308, 292), (290, 306, 307, 291), (289, 305, 306, 290), (288, 304, 305, 289), (287, 303, 304, 288), (350, 334, 319, 335), (335, 319, 320, 336), (336, 320, 321, 337), (337, 321, 322, 338), (338, 322, 323, 339), (339, 323, 324, 340), (340, 324, 325, 341), (341, 325, 326, 342), (342, 326, 327, 343), (343, 327, 328, 344), (344, 328, 329, 345), (345, 329, 330, 346), (346, 330, 331, 347), (347, 331, 332, 348), (348, 332, 333, 349), (349, 333, 334, 350), (365, 349, 350, 366), (364, 348, 349, 365), (363, 347, 348, 364), (362, 346, 347, 363), (361, 345, 346, 362), (360, 344, 345, 361), (359, 343, 344, 360), (358, 342, 343, 359), (357, 341, 342, 358), (356, 340, 341, 357), (355, 339, 340, 356), (354, 338, 339, 355), (353, 337, 338, 354), (352, 336, 337, 353), (351, 335, 336, 352), (366, 350, 335, 351), (382, 366, 351, 367), (367, 351, 352, 368), (368, 352, 353, 369), (369, 353, 354, 370), (370, 354, 355, 371), (371, 355, 356, 372), (372, 356, 357, 373), (373, 357, 358, 374), (374, 358, 359, 375), (375, 359, 360, 376), (376, 360, 361, 377), (377, 361, 362, 378), (378, 362, 363, 379), (379, 363, 364, 380), (380, 364, 365, 381), (381, 365, 366, 382), (397, 381, 382, 398), (396, 380, 381, 397), (395, 379, 380, 396), (394, 378, 379, 395), (393, 377, 378, 394), (392, 376, 377, 393), (391, 375, 376, 392), (390, 374, 375, 391), (389, 373, 374, 390), (388, 372, 373, 389), (387, 371, 372, 388), (386, 370, 371, 387), (385, 369, 370, 386), (384, 368, 369, 385), (383, 367, 368, 384), (398, 382, 367, 383), (414, 398, 383, 399), (399, 383, 384, 400), (400, 384, 385, 401), (401, 385, 386, 402), (402, 386, 387, 403), (403, 387, 388, 404), (404, 388, 389, 405), (405, 389, 390, 406), (406, 390, 391, 407), (407, 391, 392, 408), (408, 392, 393, 409), (409, 393, 394, 410), (410, 394, 395, 411), (411, 395, 396, 412), (412, 396, 397, 413), (413, 397, 398, 414), (429, 413, 414, 430), (428, 412, 413, 429), (427, 411, 412, 428), (426, 410, 411, 427), (425, 409, 410, 426), (424, 408, 409, 425), (423, 407, 408, 424), (422, 406, 407, 423), (421, 405, 406, 422), (420, 404, 405, 421), (419, 403, 404, 420), (418, 402, 403, 419), (417, 401, 402, 418), (416, 400, 401, 417), (415, 399, 400, 416), (430, 414, 399, 415), (221, 219, 458, 460), (427, 428, 459, 457), (203, 201, 440, 442), (426, 427, 457, 455), (211, 209, 448, 450), (425, 426, 455, 453), (193, 191, 431, 432), (219, 217, 456, 458), (424, 425, 453, 451), (201, 199, 438, 440), (423, 424, 451, 449), (209, 207, 446, 448), (422, 423, 449, 447), (217, 215, 454, 456), (421, 422, 447, 445), (199, 197, 436, 438), (431, 462, 433, 432), (432, 433, 435, 434), (434, 435, 437, 436), (436, 437, 439, 438), (438, 439, 441, 440), (440, 441, 443, 442), (442, 443, 445, 444), (444, 445, 447, 446), (446, 447, 449, 448), (448, 449, 451, 450), (450, 451, 453, 452), (452, 453, 455, 454), (454, 455, 457, 456), (456, 457, 459, 458), (458, 459, 461, 460), (460, 461, 462, 431), (430, 415, 433, 462), (428, 429, 461, 459), (195, 193, 432, 434), (415, 416, 435, 433), (213, 211, 450, 452), (429, 430, 462, 461), (416, 417, 437, 435), (205, 203, 442, 444), (191, 221, 460, 431), (417, 418, 439, 437), (197, 195, 434, 436), (215, 213, 452, 454), (418, 419, 441, 439), (419, 420, 443, 441), (207, 205, 444, 446), (420, 421, 445, 443), (541, 478, 463, 542), (540, 477, 478, 541), (539, 476, 477, 540), (538, 475, 476, 539), (537, 474, 475, 538), (536, 473, 474, 537), (535, 472, 473, 536), (534, 471, 472, 535), (533, 470, 471, 534), (532, 469, 470, 533), (531, 468, 469, 532), (530, 467, 468, 531), (529, 466, 467, 530), (528, 465, 466, 529), (527, 464, 465, 528), (542, 463, 464, 527), (478, 494, 479, 463), (477, 493, 494, 478), (476, 492, 493, 477), (475, 491, 492, 476), (474, 490, 491, 475), (473, 489, 490, 474), (472, 488, 489, 473), (471, 487, 488, 472), (470, 486, 487, 471), (469, 485, 486, 470), (468, 484, 485, 469), (467, 483, 484, 468), (466, 482, 483, 467), (465, 481, 482, 466), (464, 480, 481, 465), (463, 479, 480, 464), (494, 510, 495, 479), (493, 509, 510, 494), (492, 508, 509, 493), (491, 507, 508, 492), (490, 506, 507, 491), (489, 505, 506, 490), (488, 504, 505, 489), (487, 503, 504, 488), (486, 502, 503, 487), (485, 501, 502, 486), (484, 500, 501, 485), (483, 499, 500, 484), (482, 498, 499, 483), (481, 497, 498, 482), (480, 496, 497, 481), (479, 495, 496, 480), (510, 526, 511, 495), (509, 525, 526, 510), (508, 524, 525, 509), (507, 523, 524, 508), (506, 522, 523, 507), (505, 521, 522, 506), (504, 520, 521, 505), (503, 519, 520, 504), (502, 518, 519, 503), (501, 517, 518, 502), (500, 516, 517, 501), (499, 515, 516, 500), (498, 514, 515, 499), (497, 513, 514, 498), (496, 512, 513, 497), (495, 511, 512, 496), (558, 542, 527, 543), (543, 527, 528, 544), (544, 528, 529, 545), (545, 529, 530, 546), (546, 530, 531, 547), (547, 531, 532, 548), (548, 532, 533, 549), (549, 533, 534, 550), (550, 534, 535, 551), (551, 535, 536, 552), (552, 536, 537, 553), (553, 537, 538, 554), (554, 538, 539, 555), (555, 539, 540, 556), (556, 540, 541, 557), (557, 541, 542, 558), (573, 557, 558, 574), (572, 556, 557, 573), (571, 555, 556, 572), (570, 554, 555, 571), (569, 553, 554, 570), (568, 552, 553, 569), (567, 551, 552, 568), (566, 550, 551, 567), (565, 549, 550, 566), (564, 548, 549, 565), (563, 547, 548, 564), (562, 546, 547, 563), (561, 545, 546, 562), (560, 544, 545, 561), (559, 543, 544, 560), (574, 558, 543, 559), (590, 574, 559, 575), (575, 559, 560, 576), (576, 560, 561, 577), (577, 561, 562, 578), (578, 562, 563, 579), (579, 563, 564, 580), (580, 564, 565, 581), (581, 565, 566, 582), (582, 566, 567, 583), (583, 567, 568, 584), (584, 568, 569, 585), (585, 569, 570, 586), (586, 570, 571, 587), (587, 571, 572, 588), (588, 572, 573, 589), (589, 573, 574, 590), (605, 589, 590, 606), (604, 588, 589, 605), (603, 587, 588, 604), (602, 586, 587, 603), (601, 585, 586, 602), (600, 584, 585, 601), (599, 583, 584, 600), (598, 582, 583, 599), (597, 581, 582, 598), (596, 580, 581, 597), (595, 579, 580, 596), (594, 578, 579, 595), (593, 577, 578, 594), (592, 576, 577, 593), (591, 575, 576, 592), (606, 590, 575, 591), (622, 606, 591, 607), (607, 591, 592, 608), (608, 592, 593, 609), (609, 593, 594, 610), (610, 594, 595, 611), (611, 595, 596, 612), (612, 596, 597, 613), (613, 597, 598, 614), (614, 598, 599, 615), (615, 599, 600, 616), (616, 600, 601, 617), (617, 601, 602, 618), (618, 602, 603, 619), (619, 603, 604, 620), (620, 604, 605, 621), (621, 605, 606, 622), (637, 621, 622, 638), (636, 620, 621, 637), (635, 619, 620, 636), (634, 618, 619, 635), (633, 617, 618, 634), (632, 616, 617, 633), (631, 615, 616, 632), (630, 614, 615, 631), (629, 613, 614, 630), (628, 612, 613, 629), (627, 611, 612, 628), (626, 610, 611, 627), (625, 609, 610, 626), (624, 608, 609, 625), (623, 607, 608, 624), (638, 622, 607, 623), (224, 226, 666, 668), (635, 636, 667, 665), (242, 244, 648, 650), (634, 635, 665, 663), (234, 236, 656, 658), (633, 634, 663, 661), (252, 254, 639, 640), (226, 228, 664, 666), (632, 633, 661, 659), (244, 246, 646, 648), (631, 632, 659, 657), (236, 238, 654, 656), (630, 631, 657, 655), (228, 230, 662, 664), (629, 630, 655, 653), (246, 248, 644, 646), (639, 670, 641, 640), (640, 641, 643, 642), (642, 643, 645, 644), (644, 645, 647, 646), (646, 647, 649, 648), (648, 649, 651, 650), (650, 651, 653, 652), (652, 653, 655, 654), (654, 655, 657, 656), (656, 657, 659, 658), (658, 659, 661, 660), (660, 661, 663, 662), (662, 663, 665, 664), (664, 665, 667, 666), (666, 667, 669, 668), (668, 669, 670, 639), (638, 623, 641, 670), (636, 637, 669, 667), (250, 252, 640, 642), (623, 624, 643, 641), (232, 234, 658, 660), (637, 638, 670, 669), (624, 625, 645, 643), (240, 242, 650, 652), (254, 224, 668, 639), (625, 626, 647, 645), (248, 250, 642, 644), (230, 232, 660, 662), (626, 627, 649, 647), (627, 628, 651, 649), (238, 240, 652, 654), (628, 629, 653, 651), (186, 184, 671, 674, 189, 190), (672, 673, 680, 677, 676), (671, 672, 676, 675), (184, 186, 185, 183, 672, 671), (674, 671, 675, 678, 679), (187, 188, 673, 672, 183, 185)])
me_outerbuilding_001.polygons.foreach_set('material_index', [0, 0, 0, 0, 0, 0, 0, 0, 0, 0, 0, 0, 0, 0, 0, 0, 0, 0, 0, 0, 0, 0, 0, 0, 0, 0, 0, 0, 0, 0, 0, 0, 0, 0, 0, 0, 0, 0, 0, 0, 0, 0, 0, 0, 0, 0, 0, 0, 0, 0, 0, 0, 0, 0, 2, 2, 2, 2, 2, 2, 2, 2, 2, 2, 2, 2, 2, 2, 2, 2, 2, 2, 2, 2, 2, 2, 2, 2, 0, 1, 1, 1, 1, 1, 1, 1, 1, 1, 2, 2, 3, 4, 4, 4, 4, 0, 4, 4, 0, 0, 0, 5, 5, 5, 5, 5, 5, 5, 5, 5, 5, 5, 5, 5, 5, 5, 5, 5, 5, 5, 5, 5, 5, 5, 5, 5, 5, 5, 5, 5, 5, 5, 5, 5, 5, 5, 5, 5, 5, 5, 5, 5, 5, 5, 5, 5, 5, 5, 5, 5, 5, 5, 5, 5, 5, 5, 5, 5, 5, 5, 5, 5, 5, 5, 5, 5, 5, 5, 5, 5, 5, 5, 5, 5, 5, 5, 5, 5, 5, 5, 5, 5, 5, 5, 5, 5, 5, 5, 5, 5, 5, 5, 5, 5, 5, 5, 5, 5, 5, 5, 5, 5, 5, 5, 5, 5, 5, 5, 5, 5, 5, 5, 5, 5, 5, 5, 5, 5, 5, 5, 5, 5, 5, 5, 5, 5, 5, 5, 5, 5, 5, 5, 5, 5, 5, 5, 5, 5, 5, 5, 5, 5, 5, 5, 5, 5, 5, 5, 5, 5, 5, 5, 5, 5, 5, 5, 5, 5, 5, 5, 5, 5, 5, 5, 5, 5, 5, 5, 5, 5, 5, 5, 5, 5, 5, 5, 5, 5, 5, 5, 5, 5, 5, 5, 5, 5, 5, 5, 5, 5, 5, 5, 5, 5, 5, 5, 5, 5, 5, 5, 5, 5, 5, 5, 5, 5, 5, 5, 5, 5, 5, 5, 5, 5, 5, 5, 5, 5, 5, 5, 5, 5, 5, 5, 5, 5, 5, 5, 5, 5, 5, 5, 5, 5, 5, 5, 5, 5, 5, 5, 5, 5, 5, 5, 5, 5, 5, 5, 5, 5, 5, 5, 5, 5, 5, 5, 5, 5, 5, 5, 5, 5, 5, 5, 5, 5, 5, 5, 5, 5, 5, 5, 5, 5, 5, 5, 5, 5, 5, 5, 5, 5, 5, 5, 5, 5, 5, 5, 5, 5, 5, 5, 5, 5, 5, 5, 5, 5, 5, 5, 5, 5, 5, 5, 5, 5, 5, 5, 5, 5, 5, 5, 5, 5, 5, 5, 5, 5, 5, 5, 5, 5, 5, 5, 5, 5, 5, 5, 5, 5, 5, 5, 5, 5, 5, 5, 5, 5, 5, 5, 5, 5, 5, 5, 5, 5, 5, 5, 5, 5, 5, 5, 5, 5, 5, 5, 5, 5, 5, 5, 5, 5, 5, 5, 5, 5, 5, 5, 5, 5, 5, 5, 5, 5, 5, 5, 5, 5, 5, 5, 5, 5, 5, 5, 5, 5, 5, 5, 5, 5, 5, 5, 5, 5, 5, 5, 5, 5, 5, 5, 5, 5, 5, 5, 5, 5, 5, 5, 5, 5, 5, 5, 5, 5, 5, 5, 5, 5, 5, 5, 5, 5, 5, 5, 5, 5, 5, 5, 5, 5, 5, 5, 5, 5, 5, 5, 5, 5, 5, 5, 5, 5, 5, 5, 5, 5, 5, 5, 5, 5, 5, 5, 5, 1, 6, 6, 1, 6, 1])
_k = set([(122, 123), (123, 124), (124, 125), (125, 126), (126, 127), (127, 128), (128, 129), (129, 130), (130, 131), (131, 132), (132, 133), (133, 134), (134, 135), (135, 136), (136, 137), (137, 138)])
me_outerbuilding_001.attributes.new('sharp_edge', 'BOOLEAN', 'EDGE').data.foreach_set('value', [ (min(e.vertices), max(e.vertices)) in _k for e in me_outerbuilding_001.edges])
_k = {(122, 123): 1.0, (123, 124): 1.0, (124, 125): 1.0, (125, 126): 1.0, (126, 127): 1.0, (127, 128): 1.0, (128, 129): 1.0, (129, 130): 1.0, (130, 131): 1.0, (131, 132): 1.0, (132, 133): 1.0, (133, 134): 1.0, (134, 135): 1.0, (135, 136): 1.0, (136, 137): 1.0, (137, 138): 1.0}
me_outerbuilding_001.attributes.new('crease_edge', 'FLOAT', 'EDGE').data.foreach_set('value', [_k.get((min(e.vertices), max(e.vertices)), 0.0) for e in me_outerbuilding_001.edges])
_uv = me_outerbuilding_001.uv_layers.new(name='UVMap')
_uv.uv.foreach_set('vector', [0.4009, 2.5, -0.3397, 2.5, -0.3397, 2.463, 0.4009, 2.463, 0.4009, 2.463, -0.3397, 2.463, -0.3397, 2.352, 0.4009, 2.352, 0.4009, 2.352, -0.3397, 2.352, -0.3397, 2.315, 0.4009, 2.315, 0.4009, 2.315, -0.3397, 2.315, -0.3397, 2.204, 0.4009, 2.204, 0.4009, 2.204, -0.3397, 2.204, -0.3397, 2.166, 0.4009, 2.166, 0.4009, 2.166, -0.3397, 2.166, -0.3397, 2.055, 0.4009, 2.055, 0.4009, 2.055, -0.3397, 2.055, -0.3397, 2.018, 0.4009, 2.018, 0.4009, 2.018, -0.3397, 2.018, -0.3397, 1.907, 0.4009, 1.907, 0.4009, 1.907, -0.3397, 1.907, -0.3397, 1.87, 0.4009, 1.87, 0.4009, 1.87, -0.3397, 1.87, -0.3397, 1.759, 0.4009, 1.759, 0.4009, 1.759, -0.3397, 1.759, -0.3397, 1.722, 0.4009, 1.722, 0.4009, 1.722, -0.3397, 1.722, -0.3397, 1.611, 0.4009, 1.611, 0.4009, 1.611, -0.3397, 1.611, -0.3397, 1.574, 0.4009, 1.574, 0.4009, 1.574, -0.3397, 1.574, -0.3397, 1.463, 0.4009, 1.463, 0.4009, 1.463, -0.3397, 1.463, -0.3397, 1.426, 0.4009, 1.426, 0.4009, 1.426, -0.3397, 1.426, -0.3397, 1.315, 0.4009, 1.315, 0.4009, 1.315, -0.3397, 1.315, -0.3397, 1.278, 0.4009, 1.278, 0.4009, 1.278, -0.3397, 1.278, -0.3397, 1.167, 0.4009, 1.167, 0.4009, 1.167, -0.3397, 1.167, -0.3397, 1.13, 0.4009, 1.13, 0.4009, 1.13, -0.3397, 1.13, -0.3397, 1.018, 0.4009, 1.018, 0.4009, 1.018, -0.3397, 1.018, -0.3397, 0.9814, 0.4009, 0.9814, 0.4009, 0.9814, -0.3397, 0.9814, -0.3397, 0.8703, 0.4009, 0.8703, 0.4009, 0.8703, -0.3397, 0.8703, -0.3397, 0.8333, 0.4009, 0.8333, 0.4009, 0.8333, -0.3397, 0.8333, -0.3397, 0.7222, 0.4009, 0.7222, 0.4009, 0.7222, -0.3397, 0.7222, -0.3397, 0.6852, 0.4009, 0.6852, 0.4009, 0.6852, -0.3397, 0.6852, -0.3397, 0.5741, 0.4009, 0.5741, 0.4009, 0.5741, -0.3397, 0.5741, -0.3397, 0.537, 0.4009, 0.537, 0.4009, 0.537, -0.3397, 0.537, -0.3397, 0.4259, 0.4009, 0.4259, 0.4009, 0.4259, -0.3397, 0.4259, -0.3397, 0.3889, 0.4009, 0.3889, 0.4009, 0.3889, -0.3397, 0.3889, -0.3397, 0.2778, 0.4009, 0.2778, 0.4009, 0.2778, -0.3397, 0.2778, -0.3397, 0.2408, 0.4009, 0.2408, 0.4009, 0.2408, -0.3397, 0.2408, -0.3397, 0.1297, 0.4009, 0.1297, 0.4009, 0.1297, -0.3397, 0.1297, -0.3397, 0.09264, 0.4009, 0.09264, 0.4009, 0.09264, -0.3397, 0.09264, -0.3397, -0.01846, 0.4009, -0.01846, 0.4009, -0.01846, -0.3397, -0.01846, -0.3397, -0.0555, 0.4009, -0.0555, 0.4009, -0.0555, -0.3397, -0.0555, -0.3397, -0.1666, 0.4009, -0.1666, 0.4009, -0.1666, -0.3397, -0.1666, -0.3397, -0.2036, 0.4009, -0.2036, 0.4009, -0.2036, -0.3397, -0.2036, -0.3397, -0.3147, 0.4009, -0.3147, 0.4009, -0.3147, -0.3397, -0.3147, -0.3397, -0.3518, 0.4009, -0.3518, 0.4009, -0.3518, -0.3397, -0.3518, -0.3397, -0.4629, 0.4009, -0.4629, 0.4009, -0.4629, -0.3397, -0.4629, -0.3397, -0.4999, 0.4009, -0.4999, 0.4009, -0.4999, -0.3397, -0.4999, -0.3397, -0.611, 0.4009, -0.611, 0.4009, -0.611, -0.3397, -0.611, -0.3397, -0.648, 0.4009, -0.648, 0.4009, -0.648, -0.3397, -0.648, -0.3397, -0.7591, 0.4009, -0.7591, 0.4009, -0.7591, -0.3397, -0.7591, -0.3397, -0.7962, 0.4009, -0.7962, 0.4009, -0.7962, -0.3397, -0.7962, -0.3397, -0.9073, 0.4009, -0.9073, 0.4009, -0.9073, -0.3397, -0.9073, -0.3397, -0.9443, 0.4009, -0.9443, 0.4009, -0.9443, -0.3397, -0.9443, -0.3397, -1.055, 0.4009, -1.055, 0.4009, -1.055, -0.3397, -1.055, -0.3397, -1.092, 0.4009, -1.092, 0.4009, -1.092, -0.3397, -1.092, -0.3397, -1.204, 0.4009, -1.204, 0.4009, -1.204, -0.3397, -1.204, -0.3397, -1.241, 0.4009, -1.241, 0.4009, -1.241, -0.3397, -1.241, -0.3397, -1.352, 0.4009, -1.352, 0.4009, -1.352, -0.3397, -1.352, -0.3397, -1.389, 0.4009, -1.389, 0.4009, -1.389, -0.3397, -1.389, -0.3397, -1.5, 0.4009, -1.5, 1.016, -0.8014, 0.9464, -0.7838, 1.168, -0.8537, 1.328, -0.8918, 1.325, -0.8883, 1.037, -0.8337, 1.168, -0.8537, 0.9464, -0.7838, 0.9045, -0.8396, 1.037, -0.8337, 0.9464, -0.7838, 1.255, -0.8892, 1.333, -0.941, 1.328, -0.8918, 1.76, -1.353, 1.49, -1.449, 1.51, -1.489, -1.467, -1.491, -0.9444, -1.09, -1.093, -0.9408, -1.495, -1.463, -1.495, 0.01449, -1.495, -1.463, -1.093, -0.9408, -1.495, 0.01449, -1.093, -0.9408, -0.5023, -0.3499, -1.467, 0.04208, -0.6054, 0.04208, -1.467, 0.04208, -0.5023, -0.3499, -0.5183, -0.2858, -0.5357, -0.2202, -0.5531, -0.1546, -0.5705, -0.08907, -0.588, -0.02349, 0.00782, -1.491, -0.9444, -1.09, -1.467, -1.491, -0.3535, -0.4987, 0.03848, -1.463, 0.03848, -0.6018, -0.02709, -0.5844, -0.09267, -0.5669, -0.1582, -0.5495, -0.2238, -0.5321, -0.2894, -0.5147, 0.00782, -1.491, 0.03848, -1.463, -0.3535, -0.4987, -0.9444, -1.09, 1.452, -1.085, 1.47, -1.045, 1.397, -0.968, 1.4, -1.007, 1.489, -1.171, 1.543, -1.122, 1.47, -1.045, 1.452, -1.085, 1.507, -1.263, 1.615, -1.199, 1.543, -1.122, 1.489, -1.171, 1.508, -1.357, 1.688, -1.276, 1.615, -1.199, 1.507, -1.263, 1.49, -1.449, 1.76, -1.353, 1.688, -1.276, 1.508, -1.357, -0.3242, -0.4867, -0.3535, -0.4987, -0.2894, -0.5147, -0.2667, -0.5041, -0.2667, -0.5041, -0.2894, -0.5147, -0.2238, -0.5321, -0.2068, -0.51, -0.2068, -0.51, -0.2238, -0.5321, -0.1582, -0.5495, -0.147, -0.5041, -0.147, -0.5041, -0.1582, -0.5495, -0.09267, -0.5669, -0.08943, -0.4867, -0.08943, -0.4867, -0.09267, -0.5669, -0.02709, -0.5844, -0.03639, -0.4583, -0.03639, -0.4583, -0.02709, -0.5844, 0.03848, -0.6018, 0.0101, -0.4202, 0.03848, -0.6018, 0.03848, -0.4194, 0.0101, -0.4202, 0.5664, -1.5, 0.5664, -0.7591, 0.4013, -0.7591, 0.4013, -1.5, 2.157, -1.483, 2.157, 1.302, 2.108, 1.318, 2.108, -1.467, -1.165, 2.229, -1.165, -0.5556, -1.117, -0.545, -1.117, 2.24, 1.84, 1.272, 1.837, -1.149, 1.947, -1.477, 1.978, -1.467, 1.978, 0.9059, -1.327, 2.24, -1.436, 1.912, -1.434, -0.5096, -1.296, -0.143, -1.296, 2.229, -1.165, 2.229, -1.296, 2.229, -1.296, -0.143, -1.173, -0.5556, -1.165, -0.5556, 2.108, -1.467, 2.108, 1.318, 2.1, 1.319, 1.978, 0.9059, 1.978, -1.467, 1.978, -1.499, 2.108, -1.499, 2.108, -1.467, 1.978, -1.467, -1.296, 2.262, -1.296, 2.229, -1.165, 2.229, -1.165, 2.262, 1.062, -0.6918, 1.062, -0.5572, -1.436, -0.5572, -1.436, -1.499, 1.062, -1.499, 1.062, -1.365, 1.168, -0.8537, 1.255, -0.8892, 1.328, -0.8918, 1.4, -1.007, 1.397, -0.968, 1.328, -0.8918, 1.333, -0.941, 0.5931, 0.4091, 0.0, 0.0, 0.0, 0.0, 0.5701, 0.1418, -1.08, 2.08, -1.08, -3.499, 4.499, -3.499, 4.499, 2.08, -1.08, 4.499, -1.08, 2.08, 4.499, 2.08, 4.499, 4.499, -1.08, 4.499, -1.7, 3.694, -1.08, 2.08, -3.499, 2.08, -3.499, -3.499, -1.08, -3.499, -1.08, 2.08, 0.6119, 2.425, 0.6061, 2.5, -0.3671, 2.425, -1.08, 2.08, -2.694, 2.7, -3.499, 2.08, -1.08, 2.08, -1.7, 3.694, -2.694, 2.7, 0.6119, -1.425, 0.6119, 2.425, -0.3671, 2.425, -0.3671, -1.425, 0.0, 0.0, 0.0, 0.0, 0.0, 0.0, 0.0, 0.0, 0.6061, -1.5, 0.6119, -1.425, -0.3671, -1.425, 1.0, 0.9204, 1.0, 1.0, 0.9375, 1.0, 0.9375, 0.9204, 0.9375, 0.9204, 0.9375, 1.0, 0.875, 1.0, 0.875, 0.9204, 0.875, 0.9204, 0.875, 1.0, 0.8125, 1.0, 0.8125, 0.9204, 0.8125, 0.9204, 0.8125, 1.0, 0.75, 1.0, 0.75, 0.9204, 0.75, 0.9204, 0.75, 1.0, 0.6875, 1.0, 0.6875, 0.9204, 0.6875, 0.9204, 0.6875, 1.0, 0.625, 1.0, 0.625, 0.9204, 0.625, 0.9204, 0.625, 1.0, 0.5625, 1.0, 0.5625, 0.9204, 0.5625, 0.9204, 0.5625, 1.0, 0.5, 1.0, 0.5, 0.9204, 0.5, 0.9204, 0.5, 1.0, 0.4375, 1.0, 0.4375, 0.9204, 0.4375, 0.9204, 0.4375, 1.0, 0.375, 1.0, 0.375, 0.9204, 0.375, 0.9204, 0.375, 1.0, 0.3125, 1.0, 0.3125, 0.9204, 0.3125, 0.9204, 0.3125, 1.0, 0.25, 1.0, 0.25, 0.9204, 0.25, 0.9204, 0.25, 1.0, 0.1875, 1.0, 0.1875, 0.9204, 0.1875, 0.9204, 0.1875, 1.0, 0.125, 1.0, 0.125, 0.9204, 0.3418, 0.4717, 0.25, 0.49, 0.1582, 0.4717, 0.0803, 0.4197, 0.02827, 0.3418, 0.01, 0.25, 0.02827, 0.1582, 0.0803, 0.08029, 0.1582, 0.02827, 0.25, 0.01, 0.3418, 0.02827, 0.4197, 0.08029, 0.4717, 0.1582, 0.49, 0.25, 0.4717, 0.3418, 0.4197, 0.4197, 0.125, 0.9204, 0.125, 1.0, 0.0625, 1.0, 0.0625, 0.9204, 0.0625, 0.9204, 0.0625, 1.0, 0.0, 1.0, -2.272e-07, 0.9204, 0.75, 0.49, 0.8418, 0.4717, 0.9197, 0.4197, 0.9717, 0.3418, 0.99, 0.25, 0.9717, 0.1582, 0.9197, 0.08029, 0.8418, 0.02827, 0.75, 0.01, 0.6582, 0.02827, 0.5803, 0.08029, 0.5283, 0.1582, 0.51, 0.25, 0.5283, 0.3418, 0.5803, 0.4197, 0.6582, 0.4717, 0.0625, 0.9204, 0.0625, 1.0, 0.0, 1.0, -2.272e-07, 0.9204, 0.1875, 0.9204, 0.1875, 1.0, 0.125, 1.0, 0.125, 0.9204, 0.25, 0.9204, 0.25, 1.0, 0.1875, 1.0, 0.1875, 0.9204, 0.3125, 0.9204, 0.3125, 1.0, 0.25, 1.0, 0.25, 0.9204, 0.375, 0.9204, 0.375, 1.0, 0.3125, 1.0, 0.3125, 0.9204, 0.4375, 0.9204, 0.4375, 1.0, 0.375, 1.0, 0.375, 0.9204, 0.5, 0.9204, 0.5, 1.0, 0.4375, 1.0, 0.4375, 0.9204, 0.5625, 0.9204, 0.5625, 1.0, 0.5, 1.0, 0.5, 0.9204, 0.625, 0.9204, 0.625, 1.0, 0.5625, 1.0, 0.5625, 0.9204, 0.6875, 0.9204, 0.6875, 1.0, 0.625, 1.0, 0.625, 0.9204, 0.75, 0.9204, 0.75, 1.0, 0.6875, 1.0, 0.6875, 0.9204, 0.8125, 0.9204, 0.8125, 1.0, 0.75, 1.0, 0.75, 0.9204, 0.875, 0.9204, 0.875, 1.0, 0.8125, 1.0, 0.8125, 0.9204, 0.9375, 0.9204, 0.9375, 1.0, 0.875, 1.0, 0.875, 0.9204, 0.3418, 0.4717, 0.25, 0.49, 0.1582, 0.4717, 0.0803, 0.4197, 0.02827, 0.3418, 0.01, 0.25, 0.02827, 0.1582, 0.0803, 0.08029, 0.1582, 0.02827, 0.25, 0.01, 0.3418, 0.02827, 0.4197, 0.08029, 0.4717, 0.1582, 0.49, 0.25, 0.4717, 0.3418, 0.4197, 0.4197, 1.0, 0.9204, 1.0, 1.0, 0.9375, 1.0, 0.9375, 0.9204, 0.125, 0.9204, 0.125, 1.0, 0.0625, 1.0, 0.0625, 0.9204, 0.75, 0.49, 0.8418, 0.4717, 0.9197, 0.4197, 0.9717, 0.3418, 0.99, 0.25, 0.9717, 0.1582, 0.9197, 0.08029, 0.8418, 0.02827, 0.75, 0.01, 0.6582, 0.02827, 0.5803, 0.08029, 0.5283, 0.1582, 0.51, 0.25, 0.5283, 0.3418, 0.5803, 0.4197, 0.6582, 0.4717, 0.0625, 0.6072, 0.0625, 0.9175, 0.0, 0.9175, 0.0, 0.6072, 0.125, 0.6072, 0.125, 0.9175, 0.0625, 0.9175, 0.0625, 0.6072, 0.1875, 0.6072, 0.1875, 0.9175, 0.125, 0.9175, 0.125, 0.6072, 0.25, 0.6072, 0.25, 0.9175, 0.1875, 0.9175, 0.1875, 0.6072, 0.3125, 0.6072, 0.3125, 0.9175, 0.25, 0.9175, 0.25, 0.6072, 0.375, 0.6072, 0.375, 0.9175, 0.3125, 0.9175, 0.3125, 0.6072, 0.4375, 0.6072, 0.4375, 0.9175, 0.375, 0.9175, 0.375, 0.6072, 0.5, 0.6072, 0.5, 0.9175, 0.4375, 0.9175, 0.4375, 0.6072, 0.5625, 0.6072, 0.5625, 0.9175, 0.5, 0.9175, 0.5, 0.6072, 0.625, 0.6072, 0.625, 0.9175, 0.5625, 0.9175, 0.5625, 0.6072, 0.6875, 0.6072, 0.6875, 0.9175, 0.625, 0.9175, 0.625, 0.6072, 0.75, 0.6072, 0.75, 0.9175, 0.6875, 0.9175, 0.6875, 0.6072, 0.8125, 0.6072, 0.8125, 0.9175, 0.75, 0.9175, 0.75, 0.6072, 0.875, 0.6072, 0.875, 0.9175, 0.8125, 0.9175, 0.8125, 0.6072, 0.9375, 0.6072, 0.9375, 0.9175, 0.875, 0.9175, 0.875, 0.6072, 1.0, 0.6072, 1.0, 0.9175, 0.9375, 0.9175, 0.9375, 0.6072, 0.0625, 0.9175, 0.0625, 0.9185, 0.0, 0.9185, 0.0, 0.9175, 0.125, 0.9175, 0.125, 0.9185, 0.0625, 0.9185, 0.0625, 0.9175, 0.1875, 0.9175, 0.1875, 0.9185, 0.125, 0.9185, 0.125, 0.9175, 0.25, 0.9175, 0.25, 0.9185, 0.1875, 0.9185, 0.1875, 0.9175, 0.3125, 0.9175, 0.3125, 0.9185, 0.25, 0.9185, 0.25, 0.9175, 0.375, 0.9175, 0.375, 0.9185, 0.3125, 0.9185, 0.3125, 0.9175, 0.4375, 0.9175, 0.4375, 0.9185, 0.375, 0.9185, 0.375, 0.9175, 0.5, 0.9175, 0.5, 0.9185, 0.4375, 0.9185, 0.4375, 0.9175, 0.5625, 0.9175, 0.5625, 0.9185, 0.5, 0.9185, 0.5, 0.9175, 0.625, 0.9175, 0.625, 0.9185, 0.5625, 0.9185, 0.5625, 0.9175, 0.6875, 0.9175, 0.6875, 0.9185, 0.625, 0.9185, 0.625, 0.9175, 0.75, 0.9175, 0.75, 0.9185, 0.6875, 0.9185, 0.6875, 0.9175, 0.8125, 0.9175, 0.8125, 0.9185, 0.75, 0.9185, 0.75, 0.9175, 0.875, 0.9175, 0.875, 0.9185, 0.8125, 0.9185, 0.8125, 0.9175, 0.9375, 0.9175, 0.9375, 0.9185, 0.875, 0.9185, 0.875, 0.9175, 1.0, 0.9175, 1.0, 0.9185, 0.9375, 0.9185, 0.9375, 0.9175, 0.0625, 0.9185, 0.0625, 0.9194, 0.0, 0.9194, 0.0, 0.9185, 0.125, 0.9185, 0.125, 0.9194, 0.0625, 0.9194, 0.0625, 0.9185, 0.1875, 0.9185, 0.1875, 0.9194, 0.125, 0.9194, 0.125, 0.9185, 0.25, 0.9185, 0.25, 0.9194, 0.1875, 0.9194, 0.1875, 0.9185, 0.3125, 0.9185, 0.3125, 0.9194, 0.25, 0.9194, 0.25, 0.9185, 0.375, 0.9185, 0.375, 0.9194, 0.3125, 0.9194, 0.3125, 0.9185, 0.4375, 0.9185, 0.4375, 0.9194, 0.375, 0.9194, 0.375, 0.9185, 0.5, 0.9185, 0.5, 0.9194, 0.4375, 0.9194, 0.4375, 0.9185, 0.5625, 0.9185, 0.5625, 0.9194, 0.5, 0.9194, 0.5, 0.9185, 0.625, 0.9185, 0.625, 0.9194, 0.5625, 0.9194, 0.5625, 0.9185, 0.6875, 0.9185, 0.6875, 0.9194, 0.625, 0.9194, 0.625, 0.9185, 0.75, 0.9185, 0.75, 0.9194, 0.6875, 0.9194, 0.6875, 0.9185, 0.8125, 0.9185, 0.8125, 0.9194, 0.75, 0.9194, 0.75, 0.9185, 0.875, 0.9185, 0.875, 0.9194, 0.8125, 0.9194, 0.8125, 0.9185, 0.9375, 0.9185, 0.9375, 0.9194, 0.875, 0.9194, 0.875, 0.9185, 1.0, 0.9185, 1.0, 0.9194, 0.9375, 0.9194, 0.9375, 0.9185, 0.0625, 0.9194, 0.0625, 0.9204, -2.272e-07, 0.9204, 0.0, 0.9194, 0.125, 0.9194, 0.125, 0.9204, 0.0625, 0.9204, 0.0625, 0.9194, 0.1875, 0.9194, 0.1875, 0.9204, 0.125, 0.9204, 0.125, 0.9194, 0.25, 0.9194, 0.25, 0.9204, 0.1875, 0.9204, 0.1875, 0.9194, 0.3125, 0.9194, 0.3125, 0.9204, 0.25, 0.9204, 0.25, 0.9194, 0.375, 0.9194, 0.375, 0.9204, 0.3125, 0.9204, 0.3125, 0.9194, 0.4375, 0.9194, 0.4375, 0.9204, 0.375, 0.9204, 0.375, 0.9194, 0.5, 0.9194, 0.5, 0.9204, 0.4375, 0.9204, 0.4375, 0.9194, 0.5625, 0.9194, 0.5625, 0.9204, 0.5, 0.9204, 0.5, 0.9194, 0.625, 0.9194, 0.625, 0.9204, 0.5625, 0.9204, 0.5625, 0.9194, 0.6875, 0.9194, 0.6875, 0.9204, 0.625, 0.9204, 0.625, 0.9194, 0.75, 0.9194, 0.75, 0.9204, 0.6875, 0.9204, 0.6875, 0.9194, 0.8125, 0.9194, 0.8125, 0.9204, 0.75, 0.9204, 0.75, 0.9194, 0.875, 0.9194, 0.875, 0.9204, 0.8125, 0.9204, 0.8125, 0.9194, 0.9375, 0.9194, 0.9375, 0.9204, 0.875, 0.9204, 0.875, 0.9194, 1.0, 0.9194, 1.0, 0.9204, 0.9375, 0.9204, 0.9375, 0.9194, 1.0, 0.6066, 1.0, 0.6072, 0.9375, 0.6072, 0.9375, 0.6066, 0.9375, 0.6066, 0.9375, 0.6072, 0.875, 0.6072, 0.875, 0.6066, 0.875, 0.6066, 0.875, 0.6072, 0.8125, 0.6072, 0.8125, 0.6066, 0.8125, 0.6066, 0.8125, 0.6072, 0.75, 0.6072, 0.75, 0.6066, 0.75, 0.6066, 0.75, 0.6072, 0.6875, 0.6072, 0.6875, 0.6066, 0.6875, 0.6066, 0.6875, 0.6072, 0.625, 0.6072, 0.625, 0.6066, 0.625, 0.6066, 0.625, 0.6072, 0.5625, 0.6072, 0.5625, 0.6066, 0.5625, 0.6066, 0.5625, 0.6072, 0.5, 0.6072, 0.5, 0.6066, 0.5, 0.6066, 0.5, 0.6072, 0.4375, 0.6072, 0.4375, 0.6066, 0.4375, 0.6066, 0.4375, 0.6072, 0.375, 0.6072, 0.375, 0.6066, 0.375, 0.6066, 0.375, 0.6072, 0.3125, 0.6072, 0.3125, 0.6066, 0.3125, 0.6066, 0.3125, 0.6072, 0.25, 0.6072, 0.25, 0.6066, 0.25, 0.6066, 0.25, 0.6072, 0.1875, 0.6072, 0.1875, 0.6066, 0.1875, 0.6066, 0.1875, 0.6072, 0.125, 0.6072, 0.125, 0.6066, 0.125, 0.6066, 0.125, 0.6072, 0.0625, 0.6072, 0.0625, 0.6066, 0.0625, 0.6066, 0.0625, 0.6072, 0.0, 0.6072, 7.264e-08, 0.6066, 0.0625, 0.6058, 0.0625, 0.6066, 7.264e-08, 0.6066, 1.905e-07, 0.6058, 0.125, 0.6058, 0.125, 0.6066, 0.0625, 0.6066, 0.0625, 0.6058, 0.1875, 0.6058, 0.1875, 0.6066, 0.125, 0.6066, 0.125, 0.6058, 0.25, 0.6058, 0.25, 0.6066, 0.1875, 0.6066, 0.1875, 0.6058, 0.3125, 0.6058, 0.3125, 0.6066, 0.25, 0.6066, 0.25, 0.6058, 0.375, 0.6058, 0.375, 0.6066, 0.3125, 0.6066, 0.3125, 0.6058, 0.4375, 0.6058, 0.4375, 0.6066, 0.375, 0.6066, 0.375, 0.6058, 0.5, 0.6058, 0.5, 0.6066, 0.4375, 0.6066, 0.4375, 0.6058, 0.5625, 0.6058, 0.5625, 0.6066, 0.5, 0.6066, 0.5, 0.6058, 0.625, 0.6058, 0.625, 0.6066, 0.5625, 0.6066, 0.5625, 0.6058, 0.6875, 0.6058, 0.6875, 0.6066, 0.625, 0.6066, 0.625, 0.6058, 0.75, 0.6058, 0.75, 0.6066, 0.6875, 0.6066, 0.6875, 0.6058, 0.8125, 0.6058, 0.8125, 0.6066, 0.75, 0.6066, 0.75, 0.6058, 0.875, 0.6058, 0.875, 0.6066, 0.8125, 0.6066, 0.8125, 0.6058, 0.9375, 0.6058, 0.9375, 0.6066, 0.875, 0.6066, 0.875, 0.6058, 1.0, 0.6058, 1.0, 0.6066, 0.9375, 0.6066, 0.9375, 0.6058, 1.0, 0.6052, 1.0, 0.6058, 0.9375, 0.6058, 0.9375, 0.6052, 0.9375, 0.6052, 0.9375, 0.6058, 0.875, 0.6058, 0.875, 0.6052, 0.875, 0.6052, 0.875, 0.6058, 0.8125, 0.6058, 0.8125, 0.6052, 0.8125, 0.6052, 0.8125, 0.6058, 0.75, 0.6058, 0.75, 0.6052, 0.75, 0.6052, 0.75, 0.6058, 0.6875, 0.6058, 0.6875, 0.6052, 0.6875, 0.6052, 0.6875, 0.6058, 0.625, 0.6058, 0.625, 0.6052, 0.625, 0.6052, 0.625, 0.6058, 0.5625, 0.6058, 0.5625, 0.6052, 0.5625, 0.6052, 0.5625, 0.6058, 0.5, 0.6058, 0.5, 0.6052, 0.5, 0.6052, 0.5, 0.6058, 0.4375, 0.6058, 0.4375, 0.6052, 0.4375, 0.6052, 0.4375, 0.6058, 0.375, 0.6058, 0.375, 0.6052, 0.375, 0.6052, 0.375, 0.6058, 0.3125, 0.6058, 0.3125, 0.6052, 0.3125, 0.6052, 0.3125, 0.6058, 0.25, 0.6058, 0.25, 0.6052, 0.25, 0.6052, 0.25, 0.6058, 0.1875, 0.6058, 0.1875, 0.6052, 0.1875, 0.6052, 0.1875, 0.6058, 0.125, 0.6058, 0.125, 0.6052, 0.125, 0.6052, 0.125, 0.6058, 0.0625, 0.6058, 0.0625, 0.6052, 0.0625, 0.6052, 0.0625, 0.6058, 1.905e-07, 0.6058, 4.821e-07, 0.6052, 0.0625, 0.6046, 0.0625, 0.6052, 4.821e-07, 0.6052, 4.794e-07, 0.6046, 0.125, 0.6046, 0.125, 0.6052, 0.0625, 0.6052, 0.0625, 0.6046, 0.1875, 0.6046, 0.1875, 0.6052, 0.125, 0.6052, 0.125, 0.6046, 0.25, 0.6046, 0.25, 0.6052, 0.1875, 0.6052, 0.1875, 0.6046, 0.3125, 0.6046, 0.3125, 0.6052, 0.25, 0.6052, 0.25, 0.6046, 0.375, 0.6046, 0.375, 0.6052, 0.3125, 0.6052, 0.3125, 0.6046, 0.4375, 0.6046, 0.4375, 0.6052, 0.375, 0.6052, 0.375, 0.6046, 0.5, 0.6046, 0.5, 0.6052, 0.4375, 0.6052, 0.4375, 0.6046, 0.5625, 0.6046, 0.5625, 0.6052, 0.5, 0.6052, 0.5, 0.6046, 0.625, 0.6046, 0.625, 0.6052, 0.5625, 0.6052, 0.5625, 0.6046, 0.6875, 0.6046, 0.6875, 0.6052, 0.625, 0.6052, 0.625, 0.6046, 0.75, 0.6046, 0.75, 0.6052, 0.6875, 0.6052, 0.6875, 0.6046, 0.8125, 0.6046, 0.8125, 0.6052, 0.75, 0.6052, 0.75, 0.6046, 0.875, 0.6046, 0.875, 0.6052, 0.8125, 0.6052, 0.8125, 0.6046, 0.9375, 0.6046, 0.9375, 0.6052, 0.875, 0.6052, 0.875, 0.6046, 1.0, 0.6046, 1.0, 0.6052, 0.9375, 0.6052, 0.9375, 0.6046, 1.0, 0.6038, 1.0, 0.6046, 0.9375, 0.6046, 0.9375, 0.6038, 0.9375, 0.6038, 0.9375, 0.6046, 0.875, 0.6046, 0.875, 0.6038, 0.875, 0.6038, 0.875, 0.6046, 0.8125, 0.6046, 0.8125, 0.6038, 0.8125, 0.6038, 0.8125, 0.6046, 0.75, 0.6046, 0.75, 0.6038, 0.75, 0.6038, 0.75, 0.6046, 0.6875, 0.6046, 0.6875, 0.6038, 0.6875, 0.6038, 0.6875, 0.6046, 0.625, 0.6046, 0.625, 0.6038, 0.625, 0.6038, 0.625, 0.6046, 0.5625, 0.6046, 0.5625, 0.6038, 0.5625, 0.6038, 0.5625, 0.6046, 0.5, 0.6046, 0.5, 0.6038, 0.5, 0.6038, 0.5, 0.6046, 0.4375, 0.6046, 0.4375, 0.6038, 0.4375, 0.6038, 0.4375, 0.6046, 0.375, 0.6046, 0.375, 0.6038, 0.375, 0.6038, 0.375, 0.6046, 0.3125, 0.6046, 0.3125, 0.6038, 0.3125, 0.6038, 0.3125, 0.6046, 0.25, 0.6046, 0.25, 0.6038, 0.25, 0.6038, 0.25, 0.6046, 0.1875, 0.6046, 0.1875, 0.6038, 0.1875, 0.6038, 0.1875, 0.6046, 0.125, 0.6046, 0.125, 0.6038, 0.125, 0.6038, 0.125, 0.6046, 0.0625, 0.6046, 0.0625, 0.6038, 0.0625, 0.6038, 0.0625, 0.6046, 4.794e-07, 0.6046, 4.757e-07, 0.6038, 0.0625, 0.5023, 0.0625, 0.6038, 4.757e-07, 0.6038, -3.237e-08, 0.5023, 0.125, 0.5023, 0.125, 0.6038, 0.0625, 0.6038, 0.0625, 0.5023, 0.1875, 0.5023, 0.1875, 0.6038, 0.125, 0.6038, 0.125, 0.5023, 0.25, 0.5023, 0.25, 0.6038, 0.1875, 0.6038, 0.1875, 0.5023, 0.3125, 0.5023, 0.3125, 0.6038, 0.25, 0.6038, 0.25, 0.5023, 0.375, 0.5023, 0.375, 0.6038, 0.3125, 0.6038, 0.3125, 0.5023, 0.4375, 0.5023, 0.4375, 0.6038, 0.375, 0.6038, 0.375, 0.5023, 0.5, 0.5023, 0.5, 0.6038, 0.4375, 0.6038, 0.4375, 0.5023, 0.5625, 0.5023, 0.5625, 0.6038, 0.5, 0.6038, 0.5, 0.5023, 0.625, 0.5023, 0.625, 0.6038, 0.5625, 0.6038, 0.5625, 0.5023, 0.6875, 0.5023, 0.6875, 0.6038, 0.625, 0.6038, 0.625, 0.5023, 0.75, 0.5023, 0.75, 0.6038, 0.6875, 0.6038, 0.6875, 0.5023, 0.8125, 0.5023, 0.8125, 0.6038, 0.75, 0.6038, 0.75, 0.5023, 0.875, 0.5023, 0.875, 0.6038, 0.8125, 0.6038, 0.8125, 0.5023, 0.9375, 0.5023, 0.9375, 0.6038, 0.875, 0.6038, 0.875, 0.5023, 1.0, 0.5023, 1.0, 0.6038, 0.9375, 0.6038, 0.9375, 0.5023, 0.6582, 0.4717, 0.5803, 0.4197, 0.5803, 0.4197, 0.6582, 0.4717, 0.1875, 0.5023, 0.125, 0.5023, 0.125, 0.5023, 0.1875, 0.5023, 0.9197, 0.08029, 0.9717, 0.1582, 0.9717, 0.1582, 0.9197, 0.08029, 0.25, 0.5023, 0.1875, 0.5023, 0.1875, 0.5023, 0.25, 0.5023, 0.5803, 0.08029, 0.6582, 0.02827, 0.6582, 0.02827, 0.5803, 0.08029, 0.3125, 0.5023, 0.25, 0.5023, 0.25, 0.5023, 0.3125, 0.5023, 0.8418, 0.4717, 0.75, 0.49, 0.75, 0.49, 0.8418, 0.4717, 0.5803, 0.4197, 0.5283, 0.3418, 0.5283, 0.3418, 0.5803, 0.4197, 0.375, 0.5023, 0.3125, 0.5023, 0.3125, 0.5023, 0.375, 0.5023, 0.9717, 0.1582, 0.99, 0.25, 0.99, 0.25, 0.9717, 0.1582, 0.4375, 0.5023, 0.375, 0.5023, 0.375, 0.5023, 0.4375, 0.5023, 0.6582, 0.02827, 0.75, 0.01, 0.75, 0.01, 0.6582, 0.02827, 0.5, 0.5023, 0.4375, 0.5023, 0.4375, 0.5023, 0.5, 0.5023, 0.5283, 0.3418, 0.51, 0.25, 0.51, 0.25, 0.5283, 0.3418, 0.5625, 0.5023, 0.5, 0.5023, 0.5, 0.5023, 0.5625, 0.5023, 0.99, 0.25, 0.9717, 0.3418, 0.9717, 0.3418, 0.99, 0.25, 1.0, 0.5, 1.0, 0.5023, 0.9375, 0.5023, 0.9375, 0.5, 0.9375, 0.5, 0.9375, 0.5023, 0.875, 0.5023, 0.875, 0.5, 0.875, 0.5, 0.875, 0.5023, 0.8125, 0.5023, 0.8125, 0.5, 0.8125, 0.5, 0.8125, 0.5023, 0.75, 0.5023, 0.75, 0.5, 0.75, 0.5, 0.75, 0.5023, 0.6875, 0.5023, 0.6875, 0.5, 0.6875, 0.5, 0.6875, 0.5023, 0.625, 0.5023, 0.625, 0.5, 0.625, 0.5, 0.625, 0.5023, 0.5625, 0.5023, 0.5625, 0.5, 0.5625, 0.5, 0.5625, 0.5023, 0.5, 0.5023, 0.5, 0.5, 0.5, 0.5, 0.5, 0.5023, 0.4375, 0.5023, 0.4375, 0.5, 0.4375, 0.5, 0.4375, 0.5023, 0.375, 0.5023, 0.375, 0.5, 0.375, 0.5, 0.375, 0.5023, 0.3125, 0.5023, 0.3125, 0.5, 0.3125, 0.5, 0.3125, 0.5023, 0.25, 0.5023, 0.25, 0.5, 0.25, 0.5, 0.25, 0.5023, 0.1875, 0.5023, 0.1875, 0.5, 0.1875, 0.5, 0.1875, 0.5023, 0.125, 0.5023, 0.125, 0.5, 0.125, 0.5, 0.125, 0.5023, 0.0625, 0.5023, 0.0625, 0.5, 0.0625, 0.5, 0.0625, 0.5023, -3.237e-08, 0.5023, 0.0, 0.5, 1.0, 0.5023, 0.9375, 0.5023, 0.9375, 0.5023, 1.0, 0.5023, 0.125, 0.5023, 0.0625, 0.5023, 0.0625, 0.5023, 0.125, 0.5023, 0.9197, 0.4197, 0.8418, 0.4717, 0.8418, 0.4717, 0.9197, 0.4197, 0.9375, 0.5023, 0.875, 0.5023, 0.875, 0.5023, 0.9375, 0.5023, 0.5283, 0.1582, 0.5803, 0.08029, 0.5803, 0.08029, 0.5283, 0.1582, 0.0625, 0.5023, -3.237e-08, 0.5023, -3.237e-08, 0.5023, 0.0625, 0.5023, 0.875, 0.5023, 0.8125, 0.5023, 0.8125, 0.5023, 0.875, 0.5023, 0.8418, 0.02827, 0.9197, 0.08029, 0.9197, 0.08029, 0.8418, 0.02827, 0.75, 0.49, 0.6582, 0.4717, 0.6582, 0.4717, 0.75, 0.49, 0.8125, 0.5023, 0.75, 0.5023, 0.75, 0.5023, 0.8125, 0.5023, 0.9717, 0.3418, 0.9197, 0.4197, 0.9197, 0.4197, 0.9717, 0.3418, 0.51, 0.25, 0.5283, 0.1582, 0.5283, 0.1582, 0.51, 0.25, 0.75, 0.5023, 0.6875, 0.5023, 0.6875, 0.5023, 0.75, 0.5023, 0.6875, 0.5023, 0.625, 0.5023, 0.625, 0.5023, 0.6875, 0.5023, 0.75, 0.01, 0.8418, 0.02827, 0.8418, 0.02827, 0.75, 0.01, 0.625, 0.5023, 0.5625, 0.5023, 0.5625, 0.5023, 0.625, 0.5023, 0.0625, 0.6072, 0.0625, 0.9175, 0.0, 0.9175, 0.0, 0.6072, 0.125, 0.6072, 0.125, 0.9175, 0.0625, 0.9175, 0.0625, 0.6072, 0.1875, 0.6072, 0.1875, 0.9175, 0.125, 0.9175, 0.125, 0.6072, 0.25, 0.6072, 0.25, 0.9175, 0.1875, 0.9175, 0.1875, 0.6072, 0.3125, 0.6072, 0.3125, 0.9175, 0.25, 0.9175, 0.25, 0.6072, 0.375, 0.6072, 0.375, 0.9175, 0.3125, 0.9175, 0.3125, 0.6072, 0.4375, 0.6072, 0.4375, 0.9175, 0.375, 0.9175, 0.375, 0.6072, 0.5, 0.6072, 0.5, 0.9175, 0.4375, 0.9175, 0.4375, 0.6072, 0.5625, 0.6072, 0.5625, 0.9175, 0.5, 0.9175, 0.5, 0.6072, 0.625, 0.6072, 0.625, 0.9175, 0.5625, 0.9175, 0.5625, 0.6072, 0.6875, 0.6072, 0.6875, 0.9175, 0.625, 0.9175, 0.625, 0.6072, 0.75, 0.6072, 0.75, 0.9175, 0.6875, 0.9175, 0.6875, 0.6072, 0.8125, 0.6072, 0.8125, 0.9175, 0.75, 0.9175, 0.75, 0.6072, 0.875, 0.6072, 0.875, 0.9175, 0.8125, 0.9175, 0.8125, 0.6072, 0.9375, 0.6072, 0.9375, 0.9175, 0.875, 0.9175, 0.875, 0.6072, 1.0, 0.6072, 1.0, 0.9175, 0.9375, 0.9175, 0.9375, 0.6072, 0.0625, 0.9175, 0.0625, 0.9185, 0.0, 0.9185, 0.0, 0.9175, 0.125, 0.9175, 0.125, 0.9185, 0.0625, 0.9185, 0.0625, 0.9175, 0.1875, 0.9175, 0.1875, 0.9185, 0.125, 0.9185, 0.125, 0.9175, 0.25, 0.9175, 0.25, 0.9185, 0.1875, 0.9185, 0.1875, 0.9175, 0.3125, 0.9175, 0.3125, 0.9185, 0.25, 0.9185, 0.25, 0.9175, 0.375, 0.9175, 0.375, 0.9185, 0.3125, 0.9185, 0.3125, 0.9175, 0.4375, 0.9175, 0.4375, 0.9185, 0.375, 0.9185, 0.375, 0.9175, 0.5, 0.9175, 0.5, 0.9185, 0.4375, 0.9185, 0.4375, 0.9175, 0.5625, 0.9175, 0.5625, 0.9185, 0.5, 0.9185, 0.5, 0.9175, 0.625, 0.9175, 0.625, 0.9185, 0.5625, 0.9185, 0.5625, 0.9175, 0.6875, 0.9175, 0.6875, 0.9185, 0.625, 0.9185, 0.625, 0.9175, 0.75, 0.9175, 0.75, 0.9185, 0.6875, 0.9185, 0.6875, 0.9175, 0.8125, 0.9175, 0.8125, 0.9185, 0.75, 0.9185, 0.75, 0.9175, 0.875, 0.9175, 0.875, 0.9185, 0.8125, 0.9185, 0.8125, 0.9175, 0.9375, 0.9175, 0.9375, 0.9185, 0.875, 0.9185, 0.875, 0.9175, 1.0, 0.9175, 1.0, 0.9185, 0.9375, 0.9185, 0.9375, 0.9175, 0.0625, 0.9185, 0.0625, 0.9194, 0.0, 0.9194, 0.0, 0.9185, 0.125, 0.9185, 0.125, 0.9194, 0.0625, 0.9194, 0.0625, 0.9185, 0.1875, 0.9185, 0.1875, 0.9194, 0.125, 0.9194, 0.125, 0.9185, 0.25, 0.9185, 0.25, 0.9194, 0.1875, 0.9194, 0.1875, 0.9185, 0.3125, 0.9185, 0.3125, 0.9194, 0.25, 0.9194, 0.25, 0.9185, 0.375, 0.9185, 0.375, 0.9194, 0.3125, 0.9194, 0.3125, 0.9185, 0.4375, 0.9185, 0.4375, 0.9194, 0.375, 0.9194, 0.375, 0.9185, 0.5, 0.9185, 0.5, 0.9194, 0.4375, 0.9194, 0.4375, 0.9185, 0.5625, 0.9185, 0.5625, 0.9194, 0.5, 0.9194, 0.5, 0.9185, 0.625, 0.9185, 0.625, 0.9194, 0.5625, 0.9194, 0.5625, 0.9185, 0.6875, 0.9185, 0.6875, 0.9194, 0.625, 0.9194, 0.625, 0.9185, 0.75, 0.9185, 0.75, 0.9194, 0.6875, 0.9194, 0.6875, 0.9185, 0.8125, 0.9185, 0.8125, 0.9194, 0.75, 0.9194, 0.75, 0.9185, 0.875, 0.9185, 0.875, 0.9194, 0.8125, 0.9194, 0.8125, 0.9185, 0.9375, 0.9185, 0.9375, 0.9194, 0.875, 0.9194, 0.875, 0.9185, 1.0, 0.9185, 1.0, 0.9194, 0.9375, 0.9194, 0.9375, 0.9185, 0.0625, 0.9194, 0.0625, 0.9204, -2.272e-07, 0.9204, 0.0, 0.9194, 0.125, 0.9194, 0.125, 0.9204, 0.0625, 0.9204, 0.0625, 0.9194, 0.1875, 0.9194, 0.1875, 0.9204, 0.125, 0.9204, 0.125, 0.9194, 0.25, 0.9194, 0.25, 0.9204, 0.1875, 0.9204, 0.1875, 0.9194, 0.3125, 0.9194, 0.3125, 0.9204, 0.25, 0.9204, 0.25, 0.9194, 0.375, 0.9194, 0.375, 0.9204, 0.3125, 0.9204, 0.3125, 0.9194, 0.4375, 0.9194, 0.4375, 0.9204, 0.375, 0.9204, 0.375, 0.9194, 0.5, 0.9194, 0.5, 0.9204, 0.4375, 0.9204, 0.4375, 0.9194, 0.5625, 0.9194, 0.5625, 0.9204, 0.5, 0.9204, 0.5, 0.9194, 0.625, 0.9194, 0.625, 0.9204, 0.5625, 0.9204, 0.5625, 0.9194, 0.6875, 0.9194, 0.6875, 0.9204, 0.625, 0.9204, 0.625, 0.9194, 0.75, 0.9194, 0.75, 0.9204, 0.6875, 0.9204, 0.6875, 0.9194, 0.8125, 0.9194, 0.8125, 0.9204, 0.75, 0.9204, 0.75, 0.9194, 0.875, 0.9194, 0.875, 0.9204, 0.8125, 0.9204, 0.8125, 0.9194, 0.9375, 0.9194, 0.9375, 0.9204, 0.875, 0.9204, 0.875, 0.9194, 1.0, 0.9194, 1.0, 0.9204, 0.9375, 0.9204, 0.9375, 0.9194, 1.0, 0.6066, 1.0, 0.6072, 0.9375, 0.6072, 0.9375, 0.6066, 0.9375, 0.6066, 0.9375, 0.6072, 0.875, 0.6072, 0.875, 0.6066, 0.875, 0.6066, 0.875, 0.6072, 0.8125, 0.6072, 0.8125, 0.6066, 0.8125, 0.6066, 0.8125, 0.6072, 0.75, 0.6072, 0.75, 0.6066, 0.75, 0.6066, 0.75, 0.6072, 0.6875, 0.6072, 0.6875, 0.6066, 0.6875, 0.6066, 0.6875, 0.6072, 0.625, 0.6072, 0.625, 0.6066, 0.625, 0.6066, 0.625, 0.6072, 0.5625, 0.6072, 0.5625, 0.6066, 0.5625, 0.6066, 0.5625, 0.6072, 0.5, 0.6072, 0.5, 0.6066, 0.5, 0.6066, 0.5, 0.6072, 0.4375, 0.6072, 0.4375, 0.6066, 0.4375, 0.6066, 0.4375, 0.6072, 0.375, 0.6072, 0.375, 0.6066, 0.375, 0.6066, 0.375, 0.6072, 0.3125, 0.6072, 0.3125, 0.6066, 0.3125, 0.6066, 0.3125, 0.6072, 0.25, 0.6072, 0.25, 0.6066, 0.25, 0.6066, 0.25, 0.6072, 0.1875, 0.6072, 0.1875, 0.6066, 0.1875, 0.6066, 0.1875, 0.6072, 0.125, 0.6072, 0.125, 0.6066, 0.125, 0.6066, 0.125, 0.6072, 0.0625, 0.6072, 0.0625, 0.6066, 0.0625, 0.6066, 0.0625, 0.6072, 0.0, 0.6072, 7.264e-08, 0.6066, 0.0625, 0.6058, 0.0625, 0.6066, 7.264e-08, 0.6066, 1.905e-07, 0.6058, 0.125, 0.6058, 0.125, 0.6066, 0.0625, 0.6066, 0.0625, 0.6058, 0.1875, 0.6058, 0.1875, 0.6066, 0.125, 0.6066, 0.125, 0.6058, 0.25, 0.6058, 0.25, 0.6066, 0.1875, 0.6066, 0.1875, 0.6058, 0.3125, 0.6058, 0.3125, 0.6066, 0.25, 0.6066, 0.25, 0.6058, 0.375, 0.6058, 0.375, 0.6066, 0.3125, 0.6066, 0.3125, 0.6058, 0.4375, 0.6058, 0.4375, 0.6066, 0.375, 0.6066, 0.375, 0.6058, 0.5, 0.6058, 0.5, 0.6066, 0.4375, 0.6066, 0.4375, 0.6058, 0.5625, 0.6058, 0.5625, 0.6066, 0.5, 0.6066, 0.5, 0.6058, 0.625, 0.6058, 0.625, 0.6066, 0.5625, 0.6066, 0.5625, 0.6058, 0.6875, 0.6058, 0.6875, 0.6066, 0.625, 0.6066, 0.625, 0.6058, 0.75, 0.6058, 0.75, 0.6066, 0.6875, 0.6066, 0.6875, 0.6058, 0.8125, 0.6058, 0.8125, 0.6066, 0.75, 0.6066, 0.75, 0.6058, 0.875, 0.6058, 0.875, 0.6066, 0.8125, 0.6066, 0.8125, 0.6058, 0.9375, 0.6058, 0.9375, 0.6066, 0.875, 0.6066, 0.875, 0.6058, 1.0, 0.6058, 1.0, 0.6066, 0.9375, 0.6066, 0.9375, 0.6058, 1.0, 0.6052, 1.0, 0.6058, 0.9375, 0.6058, 0.9375, 0.6052, 0.9375, 0.6052, 0.9375, 0.6058, 0.875, 0.6058, 0.875, 0.6052, 0.875, 0.6052, 0.875, 0.6058, 0.8125, 0.6058, 0.8125, 0.6052, 0.8125, 0.6052, 0.8125, 0.6058, 0.75, 0.6058, 0.75, 0.6052, 0.75, 0.6052, 0.75, 0.6058, 0.6875, 0.6058, 0.6875, 0.6052, 0.6875, 0.6052, 0.6875, 0.6058, 0.625, 0.6058, 0.625, 0.6052, 0.625, 0.6052, 0.625, 0.6058, 0.5625, 0.6058, 0.5625, 0.6052, 0.5625, 0.6052, 0.5625, 0.6058, 0.5, 0.6058, 0.5, 0.6052, 0.5, 0.6052, 0.5, 0.6058, 0.4375, 0.6058, 0.4375, 0.6052, 0.4375, 0.6052, 0.4375, 0.6058, 0.375, 0.6058, 0.375, 0.6052, 0.375, 0.6052, 0.375, 0.6058, 0.3125, 0.6058, 0.3125, 0.6052, 0.3125, 0.6052, 0.3125, 0.6058, 0.25, 0.6058, 0.25, 0.6052, 0.25, 0.6052, 0.25, 0.6058, 0.1875, 0.6058, 0.1875, 0.6052, 0.1875, 0.6052, 0.1875, 0.6058, 0.125, 0.6058, 0.125, 0.6052, 0.125, 0.6052, 0.125, 0.6058, 0.0625, 0.6058, 0.0625, 0.6052, 0.0625, 0.6052, 0.0625, 0.6058, 1.905e-07, 0.6058, 4.821e-07, 0.6052, 0.0625, 0.6046, 0.0625, 0.6052, 4.821e-07, 0.6052, 4.794e-07, 0.6046, 0.125, 0.6046, 0.125, 0.6052, 0.0625, 0.6052, 0.0625, 0.6046, 0.1875, 0.6046, 0.1875, 0.6052, 0.125, 0.6052, 0.125, 0.6046, 0.25, 0.6046, 0.25, 0.6052, 0.1875, 0.6052, 0.1875, 0.6046, 0.3125, 0.6046, 0.3125, 0.6052, 0.25, 0.6052, 0.25, 0.6046, 0.375, 0.6046, 0.375, 0.6052, 0.3125, 0.6052, 0.3125, 0.6046, 0.4375, 0.6046, 0.4375, 0.6052, 0.375, 0.6052, 0.375, 0.6046, 0.5, 0.6046, 0.5, 0.6052, 0.4375, 0.6052, 0.4375, 0.6046, 0.5625, 0.6046, 0.5625, 0.6052, 0.5, 0.6052, 0.5, 0.6046, 0.625, 0.6046, 0.625, 0.6052, 0.5625, 0.6052, 0.5625, 0.6046, 0.6875, 0.6046, 0.6875, 0.6052, 0.625, 0.6052, 0.625, 0.6046, 0.75, 0.6046, 0.75, 0.6052, 0.6875, 0.6052, 0.6875, 0.6046, 0.8125, 0.6046, 0.8125, 0.6052, 0.75, 0.6052, 0.75, 0.6046, 0.875, 0.6046, 0.875, 0.6052, 0.8125, 0.6052, 0.8125, 0.6046, 0.9375, 0.6046, 0.9375, 0.6052, 0.875, 0.6052, 0.875, 0.6046, 1.0, 0.6046, 1.0, 0.6052, 0.9375, 0.6052, 0.9375, 0.6046, 1.0, 0.6038, 1.0, 0.6046, 0.9375, 0.6046, 0.9375, 0.6038, 0.9375, 0.6038, 0.9375, 0.6046, 0.875, 0.6046, 0.875, 0.6038, 0.875, 0.6038, 0.875, 0.6046, 0.8125, 0.6046, 0.8125, 0.6038, 0.8125, 0.6038, 0.8125, 0.6046, 0.75, 0.6046, 0.75, 0.6038, 0.75, 0.6038, 0.75, 0.6046, 0.6875, 0.6046, 0.6875, 0.6038, 0.6875, 0.6038, 0.6875, 0.6046, 0.625, 0.6046, 0.625, 0.6038, 0.625, 0.6038, 0.625, 0.6046, 0.5625, 0.6046, 0.5625, 0.6038, 0.5625, 0.6038, 0.5625, 0.6046, 0.5, 0.6046, 0.5, 0.6038, 0.5, 0.6038, 0.5, 0.6046, 0.4375, 0.6046, 0.4375, 0.6038, 0.4375, 0.6038, 0.4375, 0.6046, 0.375, 0.6046, 0.375, 0.6038, 0.375, 0.6038, 0.375, 0.6046, 0.3125, 0.6046, 0.3125, 0.6038, 0.3125, 0.6038, 0.3125, 0.6046, 0.25, 0.6046, 0.25, 0.6038, 0.25, 0.6038, 0.25, 0.6046, 0.1875, 0.6046, 0.1875, 0.6038, 0.1875, 0.6038, 0.1875, 0.6046, 0.125, 0.6046, 0.125, 0.6038, 0.125, 0.6038, 0.125, 0.6046, 0.0625, 0.6046, 0.0625, 0.6038, 0.0625, 0.6038, 0.0625, 0.6046, 4.794e-07, 0.6046, 4.757e-07, 0.6038, 0.0625, 0.5023, 0.0625, 0.6038, 4.757e-07, 0.6038, -3.237e-08, 0.5023, 0.125, 0.5023, 0.125, 0.6038, 0.0625, 0.6038, 0.0625, 0.5023, 0.1875, 0.5023, 0.1875, 0.6038, 0.125, 0.6038, 0.125, 0.5023, 0.25, 0.5023, 0.25, 0.6038, 0.1875, 0.6038, 0.1875, 0.5023, 0.3125, 0.5023, 0.3125, 0.6038, 0.25, 0.6038, 0.25, 0.5023, 0.375, 0.5023, 0.375, 0.6038, 0.3125, 0.6038, 0.3125, 0.5023, 0.4375, 0.5023, 0.4375, 0.6038, 0.375, 0.6038, 0.375, 0.5023, 0.5, 0.5023, 0.5, 0.6038, 0.4375, 0.6038, 0.4375, 0.5023, 0.5625, 0.5023, 0.5625, 0.6038, 0.5, 0.6038, 0.5, 0.5023, 0.625, 0.5023, 0.625, 0.6038, 0.5625, 0.6038, 0.5625, 0.5023, 0.6875, 0.5023, 0.6875, 0.6038, 0.625, 0.6038, 0.625, 0.5023, 0.75, 0.5023, 0.75, 0.6038, 0.6875, 0.6038, 0.6875, 0.5023, 0.8125, 0.5023, 0.8125, 0.6038, 0.75, 0.6038, 0.75, 0.5023, 0.875, 0.5023, 0.875, 0.6038, 0.8125, 0.6038, 0.8125, 0.5023, 0.9375, 0.5023, 0.9375, 0.6038, 0.875, 0.6038, 0.875, 0.5023, 1.0, 0.5023, 1.0, 0.6038, 0.9375, 0.6038, 0.9375, 0.5023, 0.6582, 0.4717, 0.5803, 0.4197, 0.5803, 0.4197, 0.6582, 0.4717, 0.1875, 0.5023, 0.125, 0.5023, 0.125, 0.5023, 0.1875, 0.5023, 0.9197, 0.08029, 0.9717, 0.1582, 0.9717, 0.1582, 0.9197, 0.08029, 0.25, 0.5023, 0.1875, 0.5023, 0.1875, 0.5023, 0.25, 0.5023, 0.5803, 0.08029, 0.6582, 0.02827, 0.6582, 0.02827, 0.5803, 0.08029, 0.3125, 0.5023, 0.25, 0.5023, 0.25, 0.5023, 0.3125, 0.5023, 0.8418, 0.4717, 0.75, 0.49, 0.75, 0.49, 0.8418, 0.4717, 0.5803, 0.4197, 0.5283, 0.3418, 0.5283, 0.3418, 0.5803, 0.4197, 0.375, 0.5023, 0.3125, 0.5023, 0.3125, 0.5023, 0.375, 0.5023, 0.9717, 0.1582, 0.99, 0.25, 0.99, 0.25, 0.9717, 0.1582, 0.4375, 0.5023, 0.375, 0.5023, 0.375, 0.5023, 0.4375, 0.5023, 0.6582, 0.02827, 0.75, 0.01, 0.75, 0.01, 0.6582, 0.02827, 0.5, 0.5023, 0.4375, 0.5023, 0.4375, 0.5023, 0.5, 0.5023, 0.5283, 0.3418, 0.51, 0.25, 0.51, 0.25, 0.5283, 0.3418, 0.5625, 0.5023, 0.5, 0.5023, 0.5, 0.5023, 0.5625, 0.5023, 0.99, 0.25, 0.9717, 0.3418, 0.9717, 0.3418, 0.99, 0.25, 1.0, 0.5, 1.0, 0.5023, 0.9375, 0.5023, 0.9375, 0.5, 0.9375, 0.5, 0.9375, 0.5023, 0.875, 0.5023, 0.875, 0.5, 0.875, 0.5, 0.875, 0.5023, 0.8125, 0.5023, 0.8125, 0.5, 0.8125, 0.5, 0.8125, 0.5023, 0.75, 0.5023, 0.75, 0.5, 0.75, 0.5, 0.75, 0.5023, 0.6875, 0.5023, 0.6875, 0.5, 0.6875, 0.5, 0.6875, 0.5023, 0.625, 0.5023, 0.625, 0.5, 0.625, 0.5, 0.625, 0.5023, 0.5625, 0.5023, 0.5625, 0.5, 0.5625, 0.5, 0.5625, 0.5023, 0.5, 0.5023, 0.5, 0.5, 0.5, 0.5, 0.5, 0.5023, 0.4375, 0.5023, 0.4375, 0.5, 0.4375, 0.5, 0.4375, 0.5023, 0.375, 0.5023, 0.375, 0.5, 0.375, 0.5, 0.375, 0.5023, 0.3125, 0.5023, 0.3125, 0.5, 0.3125, 0.5, 0.3125, 0.5023, 0.25, 0.5023, 0.25, 0.5, 0.25, 0.5, 0.25, 0.5023, 0.1875, 0.5023, 0.1875, 0.5, 0.1875, 0.5, 0.1875, 0.5023, 0.125, 0.5023, 0.125, 0.5, 0.125, 0.5, 0.125, 0.5023, 0.0625, 0.5023, 0.0625, 0.5, 0.0625, 0.5, 0.0625, 0.5023, -3.237e-08, 0.5023, 0.0, 0.5, 1.0, 0.5023, 0.9375, 0.5023, 0.9375, 0.5023, 1.0, 0.5023, 0.125, 0.5023, 0.0625, 0.5023, 0.0625, 0.5023, 0.125, 0.5023, 0.9197, 0.4197, 0.8418, 0.4717, 0.8418, 0.4717, 0.9197, 0.4197, 0.9375, 0.5023, 0.875, 0.5023, 0.875, 0.5023, 0.9375, 0.5023, 0.5283, 0.1582, 0.5803, 0.08029, 0.5803, 0.08029, 0.5283, 0.1582, 0.0625, 0.5023, -3.237e-08, 0.5023, -3.237e-08, 0.5023, 0.0625, 0.5023, 0.875, 0.5023, 0.8125, 0.5023, 0.8125, 0.5023, 0.875, 0.5023, 0.8418, 0.02827, 0.9197, 0.08029, 0.9197, 0.08029, 0.8418, 0.02827, 0.75, 0.49, 0.6582, 0.4717, 0.6582, 0.4717, 0.75, 0.49, 0.8125, 0.5023, 0.75, 0.5023, 0.75, 0.5023, 0.8125, 0.5023, 0.9717, 0.3418, 0.9197, 0.4197, 0.9197, 0.4197, 0.9717, 0.3418, 0.51, 0.25, 0.5283, 0.1582, 0.5283, 0.1582, 0.51, 0.25, 0.75, 0.5023, 0.6875, 0.5023, 0.6875, 0.5023, 0.75, 0.5023, 0.6875, 0.5023, 0.625, 0.5023, 0.625, 0.5023, 0.6875, 0.5023, 0.75, 0.01, 0.8418, 0.02827, 0.8418, 0.02827, 0.75, 0.01, 0.625, 0.5023, 0.5625, 0.5023, 0.5625, 0.5023, 0.625, 0.5023, 1.063, -1.499, 1.213, -1.499, 1.449, -1.499, 1.449, 1.226, 1.213, 1.226, 1.063, 1.226, 1.06, 0.6107, -0.8367, 0.6107, -0.8637, 0.6107, -0.8637, 0.5773, 1.06, 0.5776, -0.1817, 0.3862, -0.7907, 0.3861, -0.7907, 0.3712, -0.1817, 0.3712, -1.115, -0.4056, -1.115, -0.5556, -0.4289, -0.5556, -0.4289, -0.4056, -0.4289, -0.1701, -1.115, -0.1701, -0.8539, 0.611, 1.062, 0.611, 1.061, 0.6444, -0.8637, 0.6444, -0.8741, 0.6194, 1.836, 1.226, 1.686, 1.226, 1.45, 1.226, 1.45, -1.499, 1.686, -1.499, 1.836, -1.499])
me_outerbuilding_001.materials.append(mat_green_cement)
me_outerbuilding_001.materials.append(mat_white_cement)
me_outerbuilding_001.materials.append(mat_upper_ceiling)
me_outerbuilding_001.materials.append(mat_transparent)
me_outerbuilding_001.materials.append(mat_bluecarpet)
me_outerbuilding_001.materials.append(mat_blackmetal)
me_outerbuilding_001.materials.append(mat_yellowwood)
me_outerbuilding_001.use_remesh_fix_poles = True
me_outerbuilding_001.use_remesh_preserve_attributes = False
me_outerbuilding_001.use_mirror_vertex_groups = False
me_outerbuilding_001.update()

# ---- objects
ob_light = bpy.data.objects.new('Light', light_light)
ob_camera = bpy.data.objects.new('Camera', cam_camera)
ob_floor1 = bpy.data.objects.new('floor1', me_outerbuilding_001)

# ---- transforms, parenting, visibility, modifiers, constraints
ob_light.location = (4.076, 1.005, 5.904)
ob_light.rotation_euler = (0.6503, 0.05522, 1.866)
ob_light.lock_rotations_4d = False
ob_light.empty_display_type = 'ARROWS'
ob_light.color = (0.0, 0.0, 0.0, 0.0)
ob_light.lineart.crease_threshold = 0.0
ob_camera.location = (7.359, -6.926, 4.958)
ob_camera.rotation_euler = (1.109, 0.0, 0.8149)
ob_camera.lock_rotations_4d = False
ob_camera.empty_display_type = 'ARROWS'
ob_camera.color = (0.0, 0.0, 0.0, 0.0)
ob_camera.display_type = 'WIRE'
ob_camera.lineart.crease_threshold = 0.0
ob_floor1.location = (0.0, 0.0, 0.0)
ob_floor1.delta_location = (0.0, 71.48, 0.0)
ob_floor1.lineart.crease_threshold = 0.0

# ---- collection membership
col_collection.objects.link(ob_light)
col_collection.objects.link(ob_camera)
col_collection.objects.link(ob_floor1)

# ---- scene / render settings (as saved in the file)
scene.camera = ob_camera
scene.frame_start = 1; scene.frame_end = 250; scene.frame_set(1)
scene.render.engine = 'BLENDER_EEVEE_NEXT'
scene.cycles.use_denoising = False
scene.cycles.samples = 128
scene.cycles.sampling_pattern = 'TABULATED_SOBOL'
scene.cycles.use_adaptive_sampling = False
scene.cycles.use_light_tree = False
scene.view_settings.view_transform = 'Filmic'
bpy.context.view_layer.update()
